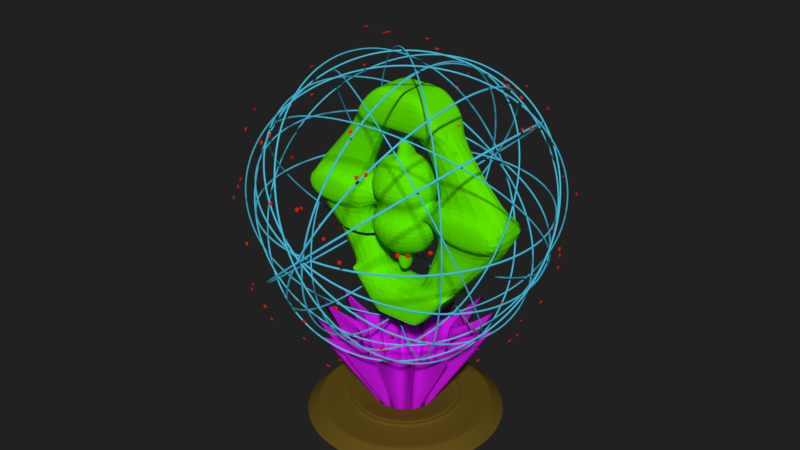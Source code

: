 # Source: 3d-Hologramm_blender.blend  (saved by Blender 2.91.10; exported with 4.5.12 LTS)
import bpy
from mathutils import Matrix  # noqa: F401  (used for matrix-valued properties, if any)

bpy.ops.wm.read_factory_settings(use_empty=True)
scene = bpy.context.scene
scene.name = 'Scene'

# ---- collections
col_collection_1 = bpy.data.collections.new('Collection 1'); scene.collection.children.link(col_collection_1)

# ---- materials (node trees are filled in below, after node groups)
mat_drohn_1 = bpy.data.materials.new('Drohn_1')
mat_drohn_1.alpha_threshold = 0.0
mat_drohn_1.use_transparent_shadow = False
mat_drohn_1.diffuse_color = (0.1195, 0.07619, 0.01033, 1.0)
mat_drohn_1.roughness = 0.5
mat_material_011 = bpy.data.materials.new('Material.011')
mat_material_011.alpha_threshold = 0.0
mat_material_011.use_transparent_shadow = False
mat_material_011.diffuse_color = (0.6454, 0.01005, 0.8, 1.0)
mat_material_011.roughness = 0.5
mat_material_011.specular_intensity = 1.0
mat_material_014 = bpy.data.materials.new('Material.014')
mat_material_014.alpha_threshold = 0.0
mat_material_014.use_transparent_shadow = False
mat_material_014.diffuse_color = (0.07297, 0.5678, 0.8, 1.0)
mat_material_014.roughness = 0.5
mat_red = bpy.data.materials.new('Red')
mat_red.alpha_threshold = 0.0
mat_red.use_transparent_shadow = False
mat_red.diffuse_color = (0.8, 0.01844, 0.0, 1.0)
mat_red.specular_color = (1.0, 0.01484, 0.0)
mat_red.roughness = 0.5
mat_material_001 = bpy.data.materials.new('Material.001')
mat_material_001.alpha_threshold = 0.0
mat_material_001.use_transparent_shadow = False
mat_material_001.diffuse_color = (0.1154, 0.8, 0.0, 1.0)
mat_material_001.roughness = 0.5
mat_material_002 = bpy.data.materials.new('Material.002')
mat_material_002.alpha_threshold = 0.0
mat_material_002.use_transparent_shadow = False
mat_material_002.diffuse_color = (0.6739, 0.8, 0.3894, 1.0)
mat_material_002.roughness = 0.5

# ---- material node trees

# ---- world
world_world = bpy.data.worlds.new('World'); scene.world = world_world
world_world.color = (0.01549, 0.01549, 0.01549)
world_world.use_sun_shadow = False
world_world.sun_shadow_jitter_overblur = 0.0
world_world.cycles.sampling_method = 'MANUAL'

# ---- meshes
me_circle_024 = bpy.data.meshes.new('Circle.024')
me_circle_024.from_pydata([(-4.723e-08, 8.407, 0.02541), (-2.176, 8.121, 0.02541), (-4.203, 7.281, 0.02541), (-5.945, 5.945, 0.02541), (-7.281, 4.203, 0.02541), (-8.121, 2.176, 0.02541), (-8.407, 1.542e-06, 0.02541), (-8.121, -2.176, 0.02541), (-7.281, -4.203, 0.02541), (-5.945, -5.945, 0.02541), (-4.203, -7.281, 0.02541), (-2.176, -8.121, 0.02541), (-3.321e-06, -8.407, 0.02541), (2.176, -8.121, 0.02541), (4.203, -7.281, 0.02541), (5.945, -5.945, 0.02541), (7.281, -4.203, 0.02541), (8.121, -2.176, 0.02541), (8.407, -3.002e-06, 0.02541), (8.121, 2.176, 0.02541), (7.281, 4.203, 0.02541), (5.945, 5.945, 0.02541), (4.203, 7.281, 0.02541), (2.176, 8.121, 0.02541), (-1.403e-07, 7.317, 0.9622), (-1.894, 7.067, 0.9622), (-3.658, 6.336, 0.9622), (-5.174, 5.174, 0.9622), (-6.336, 3.658, 0.9622), (-7.067, 1.894, 0.9622), (-7.317, 1.29e-06, 0.9622), (-7.067, -1.894, 0.9622), (-6.336, -3.658, 0.9622), (-5.174, -5.174, 0.9622), (-3.658, -6.336, 0.9622), (-1.894, -7.067, 0.9622), (-2.99e-06, -7.317, 0.9622), (1.894, -7.067, 0.9622), (3.658, -6.336, 0.9622), (5.174, -5.174, 0.9622), (6.336, -3.658, 0.9622), (7.067, -1.894, 0.9622), (7.317, -2.664e-06, 0.9622), (7.067, 1.894, 0.9622), (6.336, 3.658, 0.9622), (5.174, 5.174, 0.9622), (3.658, 6.336, 0.9622), (1.894, 7.067, 0.9622), (-1.334e-07, 4.199, 0.9622), (-1.087, 4.056, 0.9622), (-2.099, 3.636, 0.9622), (-2.969, 2.969, 0.9622), (-3.636, 2.099, 0.9622), (-4.056, 1.087, 0.9622), (-4.199, 7.15e-07, 0.9622), (-4.056, -1.087, 0.9622), (-3.636, -2.099, 0.9622), (-2.969, -2.969, 0.9622), (-2.099, -3.636, 0.9622), (-1.087, -4.056, 0.9622), (-1.769e-06, -4.199, 0.9622), (1.087, -4.056, 0.9622), (2.099, -3.636, 0.9622), (2.969, -2.969, 0.9622), (3.636, -2.099, 0.9622), (4.056, -1.087, 0.9622), (4.199, -1.554e-06, 0.9622), (4.056, 1.087, 0.9622), (3.636, 2.099, 0.9622), (2.969, 2.969, 0.9622), (2.099, 3.636, 0.9622), (1.087, 4.056, 0.9622), (-9.691e-08, 4.854, 1.5), (-1.256, 4.689, 1.5), (-2.427, 4.204, 1.5), (-3.432, 3.432, 1.5), (-4.204, 2.427, 1.5), (-4.689, 1.256, 1.5), (-4.854, 8.358e-07, 1.5), (-4.689, -1.256, 1.5), (-4.204, -2.427, 1.5), (-3.432, -3.432, 1.5), (-2.427, -4.204, 1.5), (-1.256, -4.689, 1.5), (-1.987e-06, -4.854, 1.5), (1.256, -4.689, 1.5), (2.427, -4.204, 1.5), (3.432, -3.432, 1.5), (4.204, -2.427, 1.5), (4.689, -1.256, 1.5), (4.854, -1.787e-06, 1.5), (4.689, 1.256, 1.5), (4.204, 2.427, 1.5), (3.432, 3.432, 1.5), (2.427, 4.204, 1.5), (1.256, 4.689, 1.5), (-1.457e-07, 4.283, 1.5), (-1.108, 4.137, 1.5), (-2.141, 3.709, 1.5), (-3.028, 3.028, 1.5), (-3.709, 2.141, 1.5), (-4.137, 1.108, 1.5), (-4.283, 7.141e-07, 1.5), (-4.137, -1.108, 1.5), (-3.709, -2.141, 1.5), (-3.028, -3.028, 1.5), (-2.141, -3.709, 1.5), (-1.108, -4.137, 1.5), (-1.813e-06, -4.283, 1.5), (1.108, -4.137, 1.5), (2.141, -3.709, 1.5), (3.028, -3.028, 1.5), (3.709, -2.141, 1.5), (4.137, -1.108, 1.5), (4.283, -1.6e-06, 1.5), (4.137, 1.108, 1.5), (3.709, 2.141, 1.5), (3.028, 3.028, 1.5), (2.141, 3.709, 1.5), (1.108, 4.137, 1.5), (-2.177e-07, 2.634, 1.01), (-0.6818, 2.545, 1.01), (-1.317, 2.281, 1.01), (-1.863, 1.863, 1.01), (-2.281, 1.317, 1.01), (-2.545, 0.6818, 1.01), (-2.634, 3.322e-07, 1.01), (-2.545, -0.6818, 1.01), (-2.281, -1.317, 1.01), (-1.863, -1.863, 1.01), (-1.317, -2.281, 1.01), (-0.6818, -2.545, 1.01), (-1.244e-06, -2.634, 1.01), (0.6818, -2.545, 1.01), (1.317, -2.281, 1.01), (1.863, -1.863, 1.01), (2.281, -1.317, 1.01), (2.545, -0.6818, 1.01), (2.634, -1.091e-06, 1.01), (2.545, 0.6818, 1.01), (2.281, 1.317, 1.01), (1.863, 1.863, 1.01), (1.317, 2.281, 1.01), (0.6818, 2.545, 1.01), (2.384e-07, 2.384e-07, 1.01), (-3.745, 6.487, 0.8124), (-5.297, 5.297, 0.8124), (7.236, -1.939, 0.8124), (7.491, -2.718e-06, 0.8124), (-3.745, -6.487, 0.8124), (-1.939, -7.236, 0.8124), (-6.487, 3.745, 0.8124), (7.236, 1.939, 0.8124), (-3.043e-06, -7.491, 0.8124), (-7.236, 1.939, 0.8124), (6.487, 3.745, 0.8124), (1.939, -7.236, 0.8124), (-7.491, 1.33e-06, 0.8124), (5.297, 5.297, 0.8124), (3.745, -6.487, 0.8124), (-7.236, -1.939, 0.8124), (3.745, 6.487, 0.8124), (5.297, -5.297, 0.8124), (-6.487, -3.745, 0.8124), (1.939, 7.236, 0.8124), (-1.254e-07, 7.491, 0.8124), (-1.939, 7.236, 0.8124), (6.487, -3.745, 0.8124), (-5.297, -5.297, 0.8124), (-1.397e-07, 7.032, 0.9622), (-1.82, 6.793, 0.9622), (4.973, -4.973, 0.9622), (6.09, -3.516, 0.9622), (-6.09, -3.516, 0.9622), (-4.973, -4.973, 0.9622), (1.82, 6.793, 0.9622), (-3.516, 6.09, 0.9622), (6.793, -1.82, 0.9622), (-3.516, -6.09, 0.9622), (-4.973, 4.973, 0.9622), (7.032, -2.563e-06, 0.9622), (-1.82, -6.793, 0.9622), (-6.09, 3.516, 0.9622), (6.793, 1.82, 0.9622), (-2.878e-06, -7.032, 0.9622), (-6.793, 1.82, 0.9622), (6.09, 3.516, 0.9622), (1.82, -6.793, 0.9622), (-7.032, 1.238e-06, 0.9622), (4.973, 4.973, 0.9622), (3.516, -6.09, 0.9622), (-6.793, -1.82, 0.9622), (3.516, 6.09, 0.9622), (-0.2249, -0.03965, 4.955), (-11.13, 0.2428, 10.89), (-0.2229, 0.04943, 4.955), (-10.19, 4.482, 10.89), (-0.187, 0.131, 4.955), (-7.696, 8.04, 10.89), (-0.1227, 0.1926, 4.955), (-4.034, 10.37, 10.89), (-0.03965, 0.2249, 4.955), (0.2428, 11.13, 10.89), (0.04942, 0.2229, 4.955), (4.482, 10.19, 10.89), (0.131, 0.1871, 4.955), (8.04, 7.696, 10.89), (0.1926, 0.1227, 4.955), (10.37, 4.034, 10.89), (0.2249, 0.03966, 4.955), (11.13, -0.2428, 10.89), (0.2229, -0.04942, 4.955), (10.19, -4.482, 10.89), (0.187, -0.131, 4.955), (7.696, -8.04, 10.89), (0.1227, -0.1926, 4.955), (4.034, -10.37, 10.89), (0.03965, -0.2249, 4.955), (-0.2428, -11.13, 10.89), (-0.04942, -0.2229, 4.955), (-4.482, -10.19, 10.89), (-0.131, -0.187, 4.955), (-8.04, -7.696, 10.89), (-0.1926, -0.1227, 4.955), (-10.37, -4.034, 10.89), (-2.676, -0.4719, 1.365), (-2.717, 0.05928, 1.365), (-2.653, 0.5881, 1.365), (-2.487, 1.094, 1.365), (-2.226, 1.559, 1.365), (-1.879, 1.963, 1.365), (-1.46, 2.292, 1.365), (-0.9849, 2.533, 1.365), (-0.4719, 2.676, 1.365), (0.05928, 2.717, 1.365), (0.5881, 2.653, 1.365), (1.094, 2.487, 1.365), (1.559, 2.226, 1.365), (1.963, 1.879, 1.365), (2.292, 1.46, 1.365), (2.533, 0.9849, 1.365), (2.676, 0.4719, 1.365), (2.717, -0.05928, 1.365), (2.653, -0.5881, 1.365), (2.487, -1.094, 1.365), (2.226, -1.559, 1.365), (1.879, -1.963, 1.365), (1.46, -2.292, 1.365), (0.9849, -2.533, 1.365), (0.4719, -2.676, 1.365), (-0.05928, -2.717, 1.365), (-0.5881, -2.653, 1.365), (-1.094, -2.487, 1.365), (-1.559, -2.226, 1.365), (-1.963, -1.879, 1.365), (-2.292, -1.46, 1.365), (-2.533, -0.9849, 1.365)], [], [(145, 146, 27, 26), (147, 148, 42, 41), (149, 150, 35, 34), (146, 151, 28, 27), (148, 152, 43, 42), (150, 153, 36, 35), (151, 154, 29, 28), (152, 155, 44, 43), (153, 156, 37, 36), (154, 157, 30, 29), (155, 158, 45, 44), (156, 159, 38, 37), (157, 160, 31, 30), (158, 161, 46, 45), (159, 162, 39, 38), (160, 163, 32, 31), (161, 164, 47, 46), (165, 166, 25, 24), (162, 167, 40, 39), (163, 168, 33, 32), (164, 165, 24, 47), (166, 145, 26, 25), (167, 147, 41, 40), (168, 149, 34, 33), (169, 170, 49, 48), (171, 172, 64, 63), (173, 174, 57, 56), (175, 169, 48, 71), (170, 176, 50, 49), (172, 177, 65, 64), (174, 178, 58, 57), (176, 179, 51, 50), (177, 180, 66, 65), (178, 181, 59, 58), (179, 182, 52, 51), (180, 183, 67, 66), (181, 184, 60, 59), (182, 185, 53, 52), (183, 186, 68, 67), (184, 187, 61, 60), (185, 188, 54, 53), (186, 189, 69, 68), (187, 190, 62, 61), (188, 191, 55, 54), (189, 192, 70, 69), (190, 171, 63, 62), (191, 173, 56, 55), (192, 175, 71, 70), (52, 53, 77, 76), (67, 68, 92, 91), (60, 61, 85, 84), (53, 54, 78, 77), (68, 69, 93, 92), (61, 62, 86, 85), (54, 55, 79, 78), (69, 70, 94, 93), (62, 63, 87, 86), (55, 56, 80, 79), (70, 71, 95, 94), (48, 49, 73, 72), (63, 64, 88, 87), (56, 57, 81, 80), (71, 48, 72, 95), (49, 50, 74, 73), (64, 65, 89, 88), (57, 58, 82, 81), (50, 51, 75, 74), (65, 66, 90, 89), (58, 59, 83, 82), (51, 52, 76, 75), (66, 67, 91, 90), (59, 60, 84, 83), (87, 88, 112, 111), (80, 81, 105, 104), (95, 72, 96, 119), (73, 74, 98, 97), (88, 89, 113, 112), (81, 82, 106, 105), (74, 75, 99, 98), (89, 90, 114, 113), (82, 83, 107, 106), (75, 76, 100, 99), (90, 91, 115, 114), (83, 84, 108, 107), (76, 77, 101, 100), (91, 92, 116, 115), (84, 85, 109, 108), (77, 78, 102, 101), (92, 93, 117, 116), (85, 86, 110, 109), (78, 79, 103, 102), (93, 94, 118, 117), (86, 87, 111, 110), (79, 80, 104, 103), (94, 95, 119, 118), (72, 73, 97, 96), (100, 101, 125, 124), (115, 116, 140, 139), (108, 109, 133, 132), (101, 102, 126, 125), (116, 117, 141, 140), (109, 110, 134, 133), (102, 103, 127, 126), (117, 118, 142, 141), (110, 111, 135, 134), (103, 104, 128, 127), (118, 119, 143, 142), (96, 97, 121, 120), (111, 112, 136, 135), (104, 105, 129, 128), (119, 96, 120, 143), (97, 98, 122, 121), (112, 113, 137, 136), (105, 106, 130, 129), (98, 99, 123, 122), (113, 114, 138, 137), (106, 107, 131, 130), (99, 100, 124, 123), (114, 115, 139, 138), (107, 108, 132, 131), (123, 124, 144), (138, 139, 144), (131, 132, 144), (124, 125, 144), (139, 140, 144), (132, 133, 144), (125, 126, 144), (140, 141, 144), (133, 134, 144), (126, 127, 144), (141, 142, 144), (134, 135, 144), (127, 128, 144), (142, 143, 144), (120, 121, 144), (135, 136, 144), (128, 129, 144), (143, 120, 144), (121, 122, 144), (136, 137, 144), (129, 130, 144), (122, 123, 144), (137, 138, 144), (130, 131, 144), (46, 47, 175, 192), (31, 32, 173, 191), (38, 39, 171, 190), (45, 46, 192, 189), (30, 31, 191, 188), (37, 38, 190, 187), (44, 45, 189, 186), (29, 30, 188, 185), (36, 37, 187, 184), (43, 44, 186, 183), (28, 29, 185, 182), (35, 36, 184, 181), (42, 43, 183, 180), (27, 28, 182, 179), (34, 35, 181, 178), (41, 42, 180, 177), (26, 27, 179, 176), (33, 34, 178, 174), (40, 41, 177, 172), (25, 26, 176, 170), (47, 24, 169, 175), (32, 33, 174, 173), (39, 40, 172, 171), (24, 25, 170, 169), (9, 10, 149, 168), (16, 17, 147, 167), (1, 2, 145, 166), (23, 0, 165, 164), (8, 9, 168, 163), (15, 16, 167, 162), (0, 1, 166, 165), (22, 23, 164, 161), (7, 8, 163, 160), (14, 15, 162, 159), (21, 22, 161, 158), (6, 7, 160, 157), (13, 14, 159, 156), (20, 21, 158, 155), (5, 6, 157, 154), (12, 13, 156, 153), (19, 20, 155, 152), (4, 5, 154, 151), (11, 12, 153, 150), (18, 19, 152, 148), (3, 4, 151, 146), (10, 11, 150, 149), (17, 18, 148, 147), (2, 3, 146, 145), (214, 246, 245, 213), (201, 233, 232, 200), (214, 215, 247, 246), (201, 202, 234, 233), (216, 248, 247, 215), (203, 235, 234, 202), (216, 217, 249, 248), (203, 204, 236, 235), (217, 218, 250, 249), (204, 205, 237, 236), (218, 219, 251, 250), (205, 206, 238, 237), (219, 220, 252, 251), (206, 207, 239, 238), (193, 194, 226, 225), (220, 221, 253, 252), (207, 208, 240, 239), (194, 195, 227, 226), (221, 222, 254, 253), (208, 209, 241, 240), (195, 196, 228, 227), (222, 223, 255, 254), (209, 210, 242, 241), (196, 197, 229, 228), (223, 224, 256, 255), (210, 211, 243, 242), (197, 198, 230, 229), (224, 193, 225, 256), (211, 212, 244, 243), (198, 199, 231, 230), (212, 213, 245, 244), (199, 200, 232, 231)])
me_circle_024.polygons.foreach_set('use_smooth', [True] * 224)
me_circle_024.polygons.foreach_set('material_index', [0, 0, 0, 0, 0, 0, 0, 0, 0, 0, 0, 0, 0, 0, 0, 0, 0, 0, 0, 0, 0, 0, 0, 0, 0, 0, 0, 0, 0, 0, 0, 0, 0, 0, 0, 0, 0, 0, 0, 0, 0, 0, 0, 0, 0, 0, 0, 0, 0, 0, 0, 0, 0, 0, 0, 0, 0, 0, 0, 0, 0, 0, 0, 0, 0, 0, 0, 0, 0, 0, 0, 0, 0, 0, 0, 0, 0, 0, 0, 0, 0, 0, 0, 0, 0, 0, 0, 0, 0, 0, 0, 0, 0, 0, 0, 0, 0, 0, 0, 0, 0, 0, 0, 0, 0, 0, 0, 0, 0, 0, 0, 0, 0, 0, 0, 0, 0, 0, 0, 0, 0, 0, 0, 0, 0, 0, 0, 0, 0, 0, 0, 0, 0, 0, 0, 0, 0, 0, 0, 0, 0, 0, 0, 0, 0, 0, 0, 0, 0, 0, 0, 0, 0, 0, 0, 0, 0, 0, 0, 0, 0, 0, 0, 0, 0, 0, 0, 0, 0, 0, 0, 0, 0, 0, 0, 0, 0, 0, 0, 0, 0, 0, 0, 0, 0, 0, 0, 0, 0, 0, 0, 0, 1, 1, 1, 1, 1, 1, 1, 1, 1, 1, 1, 1, 1, 1, 1, 1, 1, 1, 1, 1, 1, 1, 1, 1, 1, 1, 1, 1, 1, 1, 1, 1])
_k = set([(24, 25), (24, 47), (25, 26), (26, 27), (27, 28), (28, 29), (29, 30), (30, 31), (31, 32), (32, 33), (33, 34), (34, 35), (35, 36), (36, 37), (37, 38), (38, 39), (39, 40), (40, 41), (41, 42), (42, 43), (43, 44), (44, 45), (45, 46), (46, 47), (48, 49), (48, 71), (49, 50), (50, 51), (51, 52), (52, 53), (53, 54), (54, 55), (55, 56), (56, 57), (57, 58), (58, 59), (59, 60), (60, 61), (61, 62), (62, 63), (63, 64), (64, 65), (65, 66), (66, 67), (67, 68), (68, 69), (69, 70), (70, 71), (72, 73), (72, 95), (73, 74), (74, 75), (75, 76), (76, 77), (77, 78), (78, 79), (79, 80), (80, 81), (81, 82), (82, 83), (83, 84), (84, 85), (85, 86), (86, 87), (87, 88), (88, 89), (89, 90), (90, 91), (91, 92), (92, 93), (93, 94), (94, 95), (96, 97), (96, 119), (97, 98), (98, 99), (99, 100), (100, 101), (101, 102), (102, 103), (103, 104), (104, 105), (105, 106), (106, 107), (107, 108), (108, 109), (109, 110), (110, 111), (111, 112), (112, 113), (113, 114), (114, 115), (115, 116), (116, 117), (117, 118), (118, 119)])
me_circle_024.attributes.new('sharp_edge', 'BOOLEAN', 'EDGE').data.foreach_set('value', [ (min(e.vertices), max(e.vertices)) in _k for e in me_circle_024.edges])
_ca = me_circle_024.color_attributes.new('Col', 'BYTE_COLOR', 'CORNER')
_ca.data.foreach_set('color', [1.0, 1.0, 1.0, 1.0, 1.0, 1.0, 1.0, 1.0, 1.0, 1.0, 1.0, 1.0, 1.0, 1.0, 1.0, 1.0, 1.0, 1.0, 1.0, 1.0, 1.0, 1.0, 1.0, 1.0, 1.0, 1.0, 1.0, 1.0, 1.0, 1.0, 1.0, 1.0, 1.0, 1.0, 1.0, 1.0, 1.0, 1.0, 1.0, 1.0, 1.0, 1.0, 1.0, 1.0, 1.0, 1.0, 1.0, 1.0, 1.0, 1.0, 1.0, 1.0, 1.0, 1.0, 1.0, 1.0, 1.0, 1.0, 1.0, 1.0, 1.0, 1.0, 1.0, 1.0, 1.0, 1.0, 1.0, 1.0, 1.0, 1.0, 1.0, 1.0, 1.0, 1.0, 1.0, 1.0, 1.0, 1.0, 1.0, 1.0, 1.0, 1.0, 1.0, 1.0, 1.0, 1.0, 1.0, 1.0, 1.0, 1.0, 1.0, 1.0, 1.0, 1.0, 1.0, 1.0, 1.0, 1.0, 1.0, 1.0, 1.0, 1.0, 1.0, 1.0, 1.0, 1.0, 1.0, 1.0, 1.0, 1.0, 1.0, 1.0, 1.0, 1.0, 1.0, 1.0, 1.0, 1.0, 1.0, 1.0, 1.0, 1.0, 1.0, 1.0, 1.0, 1.0, 1.0, 1.0, 1.0, 1.0, 1.0, 1.0, 1.0, 1.0, 1.0, 1.0, 1.0, 1.0, 1.0, 1.0, 1.0, 1.0, 1.0, 1.0, 1.0, 1.0, 1.0, 1.0, 1.0, 1.0, 1.0, 1.0, 1.0, 1.0, 1.0, 1.0, 1.0, 1.0, 1.0, 1.0, 1.0, 1.0, 1.0, 1.0, 1.0, 1.0, 1.0, 1.0, 1.0, 1.0, 1.0, 1.0, 1.0, 1.0, 1.0, 1.0, 1.0, 1.0, 1.0, 1.0, 1.0, 1.0, 1.0, 1.0, 1.0, 1.0, 1.0, 1.0, 1.0, 1.0, 1.0, 1.0, 1.0, 1.0, 1.0, 1.0, 1.0, 1.0, 1.0, 1.0, 1.0, 1.0, 1.0, 1.0, 1.0, 1.0, 1.0, 1.0, 1.0, 1.0, 1.0, 1.0, 1.0, 1.0, 1.0, 1.0, 1.0, 1.0, 1.0, 1.0, 1.0, 1.0, 1.0, 1.0, 1.0, 1.0, 1.0, 1.0, 1.0, 1.0, 1.0, 1.0, 1.0, 1.0, 1.0, 1.0, 1.0, 1.0, 1.0, 1.0, 1.0, 1.0, 1.0, 1.0, 1.0, 1.0, 1.0, 1.0, 1.0, 1.0, 1.0, 1.0, 1.0, 1.0, 1.0, 1.0, 1.0, 1.0, 1.0, 1.0, 1.0, 1.0, 1.0, 1.0, 1.0, 1.0, 1.0, 1.0, 1.0, 1.0, 1.0, 1.0, 1.0, 1.0, 1.0, 1.0, 1.0, 1.0, 1.0, 1.0, 1.0, 1.0, 1.0, 1.0, 1.0, 1.0, 1.0, 1.0, 1.0, 1.0, 1.0, 1.0, 1.0, 1.0, 1.0, 1.0, 1.0, 1.0, 1.0, 1.0, 1.0, 1.0, 1.0, 1.0, 1.0, 1.0, 1.0, 1.0, 1.0, 1.0, 1.0, 1.0, 1.0, 1.0, 1.0, 1.0, 1.0, 1.0, 1.0, 1.0, 1.0, 1.0, 1.0, 1.0, 1.0, 1.0, 1.0, 1.0, 1.0, 1.0, 1.0, 1.0, 1.0, 1.0, 1.0, 1.0, 1.0, 1.0, 1.0, 1.0, 1.0, 1.0, 1.0, 1.0, 1.0, 1.0, 1.0, 1.0, 1.0, 1.0, 1.0, 1.0, 1.0, 1.0, 1.0, 1.0, 1.0, 1.0, 1.0, 1.0, 1.0, 1.0, 1.0, 1.0, 1.0, 1.0, 1.0, 1.0, 1.0, 1.0, 1.0, 1.0, 1.0, 1.0, 1.0, 1.0, 1.0, 1.0, 1.0, 1.0, 1.0, 1.0, 1.0, 1.0, 1.0, 1.0, 1.0, 1.0, 1.0, 1.0, 1.0, 1.0, 1.0, 1.0, 1.0, 1.0, 1.0, 1.0, 1.0, 1.0, 1.0, 1.0, 1.0, 1.0, 1.0, 1.0, 1.0, 1.0, 1.0, 1.0, 1.0, 1.0, 1.0, 1.0, 1.0, 1.0, 1.0, 1.0, 1.0, 1.0, 1.0, 1.0, 1.0, 1.0, 1.0, 1.0, 1.0, 1.0, 1.0, 1.0, 1.0, 1.0, 1.0, 1.0, 1.0, 1.0, 1.0, 1.0, 1.0, 1.0, 1.0, 1.0, 1.0, 1.0, 1.0, 1.0, 1.0, 1.0, 1.0, 1.0, 1.0, 1.0, 1.0, 1.0, 1.0, 1.0, 1.0, 1.0, 1.0, 1.0, 1.0, 1.0, 1.0, 1.0, 1.0, 1.0, 1.0, 1.0, 1.0, 1.0, 1.0, 1.0, 1.0, 1.0, 1.0, 1.0, 1.0, 1.0, 1.0, 1.0, 1.0, 1.0, 1.0, 1.0, 1.0, 1.0, 1.0, 1.0, 1.0, 1.0, 1.0, 1.0, 1.0, 1.0, 1.0, 1.0, 1.0, 1.0, 1.0, 1.0, 1.0, 1.0, 1.0, 1.0, 1.0, 1.0, 1.0, 1.0, 1.0, 1.0, 1.0, 1.0, 1.0, 1.0, 1.0, 1.0, 1.0, 1.0, 1.0, 1.0, 1.0, 1.0, 1.0, 1.0, 1.0, 1.0, 1.0, 1.0, 1.0, 1.0, 1.0, 1.0, 1.0, 1.0, 1.0, 1.0, 1.0, 1.0, 1.0, 1.0, 1.0, 1.0, 1.0, 1.0, 1.0, 1.0, 1.0, 1.0, 1.0, 1.0, 1.0, 1.0, 1.0, 1.0, 1.0, 1.0, 1.0, 1.0, 1.0, 1.0, 1.0, 1.0, 1.0, 1.0, 1.0, 1.0, 1.0, 1.0, 1.0, 1.0, 1.0, 1.0, 1.0, 1.0, 1.0, 1.0, 1.0, 1.0, 1.0, 1.0, 1.0, 1.0, 1.0, 1.0, 1.0, 1.0, 1.0, 1.0, 1.0, 1.0, 1.0, 1.0, 1.0, 1.0, 1.0, 1.0, 1.0, 1.0, 1.0, 1.0, 1.0, 1.0, 1.0, 1.0, 1.0, 1.0, 1.0, 1.0, 1.0, 1.0, 1.0, 1.0, 1.0, 1.0, 1.0, 1.0, 1.0, 1.0, 1.0, 1.0, 1.0, 1.0, 1.0, 1.0, 1.0, 1.0, 1.0, 1.0, 1.0, 1.0, 1.0, 1.0, 1.0, 1.0, 1.0, 1.0, 1.0, 1.0, 1.0, 1.0, 1.0, 1.0, 1.0, 1.0, 1.0, 1.0, 1.0, 1.0, 1.0, 1.0, 1.0, 1.0, 1.0, 1.0, 1.0, 1.0, 1.0, 1.0, 1.0, 1.0, 1.0, 1.0, 1.0, 1.0, 1.0, 1.0, 1.0, 1.0, 1.0, 1.0, 1.0, 1.0, 1.0, 1.0, 1.0, 1.0, 1.0, 1.0, 1.0, 1.0, 1.0, 1.0, 1.0, 1.0, 1.0, 1.0, 1.0, 1.0, 1.0, 1.0, 1.0, 1.0, 1.0, 1.0, 1.0, 1.0, 1.0, 1.0, 1.0, 1.0, 1.0, 1.0, 1.0, 1.0, 1.0, 1.0, 1.0, 1.0, 1.0, 1.0, 1.0, 1.0, 1.0, 1.0, 1.0, 1.0, 1.0, 1.0, 1.0, 1.0, 1.0, 1.0, 1.0, 1.0, 1.0, 1.0, 1.0, 1.0, 1.0, 1.0, 1.0, 1.0, 1.0, 1.0, 1.0, 1.0, 1.0, 1.0, 1.0, 1.0, 1.0, 1.0, 1.0, 1.0, 1.0, 1.0, 1.0, 1.0, 1.0, 1.0, 1.0, 1.0, 1.0, 1.0, 1.0, 1.0, 1.0, 1.0, 1.0, 1.0, 1.0, 1.0, 1.0, 1.0, 1.0, 1.0, 1.0, 1.0, 1.0, 1.0, 1.0, 1.0, 1.0, 1.0, 1.0, 1.0, 1.0, 1.0, 1.0, 1.0, 1.0, 1.0, 1.0, 1.0, 1.0, 1.0, 1.0, 1.0, 1.0, 1.0, 1.0, 1.0, 1.0, 1.0, 1.0, 1.0, 1.0, 1.0, 1.0, 1.0, 1.0, 1.0, 1.0, 1.0, 1.0, 1.0, 1.0, 1.0, 1.0, 1.0, 1.0, 1.0, 1.0, 1.0, 1.0, 1.0, 1.0, 1.0, 1.0, 1.0, 1.0, 1.0, 1.0, 1.0, 1.0, 1.0, 1.0, 1.0, 1.0, 1.0, 1.0, 1.0, 1.0, 1.0, 1.0, 1.0, 1.0, 1.0, 1.0, 1.0, 1.0, 1.0, 1.0, 1.0, 1.0, 1.0, 1.0, 1.0, 1.0, 1.0, 1.0, 1.0, 1.0, 1.0, 1.0, 1.0, 1.0, 1.0, 1.0, 1.0, 1.0, 1.0, 1.0, 1.0, 1.0, 1.0, 1.0, 1.0, 1.0, 1.0, 1.0, 1.0, 1.0, 1.0, 1.0, 1.0, 1.0, 1.0, 1.0, 1.0, 1.0, 1.0, 1.0, 1.0, 1.0, 1.0, 1.0, 1.0, 1.0, 1.0, 1.0, 1.0, 1.0, 1.0, 1.0, 1.0, 1.0, 1.0, 1.0, 1.0, 1.0, 1.0, 1.0, 1.0, 1.0, 1.0, 1.0, 1.0, 1.0, 1.0, 1.0, 1.0, 1.0, 1.0, 1.0, 1.0, 1.0, 1.0, 1.0, 1.0, 1.0, 1.0, 1.0, 1.0, 1.0, 1.0, 1.0, 1.0, 1.0, 1.0, 1.0, 1.0, 1.0, 1.0, 1.0, 1.0, 1.0, 1.0, 1.0, 1.0, 1.0, 1.0, 1.0, 1.0, 1.0, 1.0, 1.0, 1.0, 1.0, 1.0, 1.0, 1.0, 1.0, 1.0, 1.0, 1.0, 1.0, 1.0, 1.0, 1.0, 1.0, 1.0, 1.0, 1.0, 1.0, 1.0, 1.0, 1.0, 1.0, 1.0, 1.0, 1.0, 1.0, 1.0, 1.0, 1.0, 1.0, 1.0, 1.0, 1.0, 1.0, 1.0, 1.0, 1.0, 1.0, 1.0, 1.0, 1.0, 1.0, 1.0, 1.0, 1.0, 1.0, 1.0, 1.0, 1.0, 1.0, 1.0, 1.0, 1.0, 1.0, 1.0, 1.0, 1.0, 1.0, 1.0, 1.0, 1.0, 1.0, 1.0, 1.0, 1.0, 1.0, 1.0, 1.0, 1.0, 1.0, 1.0, 1.0, 1.0, 1.0, 1.0, 1.0, 1.0, 1.0, 1.0, 1.0, 1.0, 1.0, 1.0, 1.0, 1.0, 1.0, 1.0, 1.0, 1.0, 1.0, 1.0, 1.0, 1.0, 1.0, 1.0, 1.0, 1.0, 1.0, 1.0, 1.0, 1.0, 1.0, 1.0, 1.0, 1.0, 1.0, 1.0, 1.0, 1.0, 1.0, 1.0, 1.0, 1.0, 1.0, 1.0, 1.0, 1.0, 1.0, 1.0, 1.0, 1.0, 1.0, 1.0, 1.0, 1.0, 1.0, 1.0, 1.0, 1.0, 1.0, 1.0, 1.0, 1.0, 1.0, 1.0, 1.0, 1.0, 1.0, 1.0, 1.0, 1.0, 1.0, 1.0, 1.0, 1.0, 1.0, 1.0, 1.0, 1.0, 1.0, 1.0, 1.0, 1.0, 1.0, 1.0, 1.0, 1.0, 1.0, 1.0, 1.0, 1.0, 1.0, 1.0, 1.0, 1.0, 1.0, 1.0, 1.0, 1.0, 1.0, 1.0, 1.0, 1.0, 1.0, 1.0, 1.0, 1.0, 1.0, 1.0, 1.0, 1.0, 1.0, 1.0, 1.0, 1.0, 1.0, 1.0, 1.0, 1.0, 1.0, 1.0, 1.0, 1.0, 1.0, 1.0, 1.0, 1.0, 1.0, 1.0, 1.0, 1.0, 1.0, 1.0, 1.0, 1.0, 1.0, 1.0, 1.0, 1.0, 1.0, 1.0, 1.0, 1.0, 1.0, 1.0, 1.0, 1.0, 1.0, 1.0, 1.0, 1.0, 1.0, 1.0, 1.0, 1.0, 1.0, 1.0, 1.0, 1.0, 1.0, 1.0, 1.0, 1.0, 1.0, 1.0, 1.0, 1.0, 1.0, 1.0, 1.0, 1.0, 1.0, 1.0, 1.0, 1.0, 1.0, 1.0, 1.0, 1.0, 1.0, 1.0, 1.0, 1.0, 1.0, 1.0, 1.0, 1.0, 1.0, 1.0, 1.0, 1.0, 1.0, 1.0, 1.0, 1.0, 1.0, 1.0, 1.0, 1.0, 1.0, 1.0, 1.0, 1.0, 1.0, 1.0, 1.0, 1.0, 1.0, 1.0, 1.0, 1.0, 1.0, 1.0, 1.0, 1.0, 1.0, 1.0, 1.0, 1.0, 1.0, 1.0, 1.0, 1.0, 1.0, 1.0, 1.0, 1.0, 1.0, 1.0, 1.0, 1.0, 1.0, 1.0, 1.0, 1.0, 1.0, 1.0, 1.0, 1.0, 1.0, 1.0, 1.0, 1.0, 1.0, 1.0, 1.0, 1.0, 1.0, 1.0, 1.0, 1.0, 1.0, 1.0, 1.0, 1.0, 1.0, 1.0, 1.0, 1.0, 1.0, 1.0, 1.0, 1.0, 1.0, 1.0, 1.0, 1.0, 1.0, 1.0, 1.0, 1.0, 1.0, 1.0, 1.0, 1.0, 1.0, 1.0, 1.0, 1.0, 1.0, 1.0, 1.0, 1.0, 1.0, 1.0, 1.0, 1.0, 1.0, 1.0, 1.0, 1.0, 1.0, 1.0, 1.0, 1.0, 1.0, 1.0, 1.0, 1.0, 1.0, 1.0, 1.0, 1.0, 1.0, 1.0, 1.0, 1.0, 1.0, 1.0, 1.0, 1.0, 1.0, 1.0, 1.0, 1.0, 1.0, 1.0, 1.0, 1.0, 1.0, 1.0, 1.0, 1.0, 1.0, 1.0, 1.0, 1.0, 1.0, 1.0, 1.0, 1.0, 1.0, 1.0, 1.0, 1.0, 1.0, 1.0, 1.0, 1.0, 1.0, 1.0, 1.0, 1.0, 1.0, 1.0, 1.0, 1.0, 1.0, 1.0, 1.0, 1.0, 1.0, 1.0, 1.0, 1.0, 1.0, 1.0, 1.0, 1.0, 1.0, 1.0, 1.0, 1.0, 1.0, 1.0, 1.0, 1.0, 1.0, 1.0, 1.0, 1.0, 1.0, 1.0, 1.0, 1.0, 1.0, 1.0, 1.0, 1.0, 1.0, 1.0, 1.0, 1.0, 1.0, 1.0, 1.0, 1.0, 1.0, 1.0, 1.0, 1.0, 1.0, 1.0, 1.0, 1.0, 1.0, 1.0, 1.0, 1.0, 1.0, 1.0, 1.0, 1.0, 1.0, 1.0, 1.0, 1.0, 1.0, 1.0, 1.0, 1.0, 1.0, 1.0, 1.0, 1.0, 1.0, 1.0, 1.0, 1.0, 1.0, 1.0, 1.0, 1.0, 1.0, 1.0, 1.0, 1.0, 1.0, 1.0, 1.0, 1.0, 1.0, 1.0, 1.0, 1.0, 1.0, 1.0, 1.0, 1.0, 1.0, 1.0, 1.0, 1.0, 1.0, 1.0, 1.0, 1.0, 1.0, 1.0, 1.0, 1.0, 1.0, 1.0, 1.0, 1.0, 1.0, 1.0, 1.0, 1.0, 1.0, 1.0, 1.0, 1.0, 1.0, 1.0, 1.0, 1.0, 1.0, 1.0, 1.0, 1.0, 1.0, 1.0, 1.0, 1.0, 1.0, 1.0, 1.0, 1.0, 1.0, 1.0, 1.0, 1.0, 1.0, 1.0, 1.0, 1.0, 1.0, 1.0, 1.0, 1.0, 1.0, 1.0, 1.0, 1.0, 1.0, 1.0, 1.0, 1.0, 1.0, 1.0, 1.0, 1.0, 1.0, 1.0, 1.0, 1.0, 1.0, 1.0, 1.0, 1.0, 1.0, 1.0, 1.0, 1.0, 1.0, 1.0, 1.0, 1.0, 1.0, 1.0, 1.0, 1.0, 1.0, 1.0, 1.0, 1.0, 1.0, 1.0, 1.0, 1.0, 1.0, 1.0, 1.0, 1.0, 1.0, 1.0, 1.0, 1.0, 1.0, 1.0, 1.0, 1.0, 1.0, 1.0, 1.0, 1.0, 1.0, 1.0, 1.0, 1.0, 1.0, 1.0, 1.0, 1.0, 1.0, 1.0, 1.0, 1.0, 1.0, 1.0, 1.0, 1.0, 1.0, 1.0, 1.0, 1.0, 1.0, 1.0, 1.0, 1.0, 1.0, 1.0, 1.0, 1.0, 1.0, 1.0, 1.0, 1.0, 1.0, 1.0, 1.0, 1.0, 1.0, 1.0, 1.0, 1.0, 1.0, 1.0, 1.0, 1.0, 1.0, 1.0, 1.0, 1.0, 1.0, 1.0, 1.0, 1.0, 1.0, 1.0, 1.0, 1.0, 1.0, 1.0, 1.0, 1.0, 1.0, 1.0, 1.0, 1.0, 1.0, 1.0, 1.0, 1.0, 1.0, 1.0, 1.0, 1.0, 1.0, 1.0, 1.0, 1.0, 1.0, 1.0, 1.0, 1.0, 1.0, 1.0, 1.0, 1.0, 1.0, 1.0, 1.0, 1.0, 1.0, 1.0, 1.0, 1.0, 1.0, 1.0, 1.0, 1.0, 1.0, 1.0, 1.0, 1.0, 1.0, 1.0, 1.0, 1.0, 1.0, 1.0, 1.0, 1.0, 1.0, 1.0, 1.0, 1.0, 1.0, 1.0, 1.0, 1.0, 1.0, 1.0, 1.0, 1.0, 1.0, 1.0, 1.0, 1.0, 1.0, 1.0, 1.0, 1.0, 1.0, 1.0, 1.0, 1.0, 1.0, 1.0, 1.0, 1.0, 1.0, 1.0, 1.0, 1.0, 1.0, 1.0, 1.0, 1.0, 1.0, 1.0, 1.0, 1.0, 1.0, 1.0, 1.0, 1.0, 1.0, 1.0, 1.0, 1.0, 1.0, 1.0, 1.0, 1.0, 1.0, 1.0, 1.0, 1.0, 1.0, 1.0, 1.0, 1.0, 1.0, 1.0, 1.0, 1.0, 1.0, 1.0, 1.0, 1.0, 1.0, 1.0, 1.0, 1.0, 1.0, 1.0, 1.0, 1.0, 1.0, 1.0, 1.0, 1.0, 1.0, 1.0, 1.0, 1.0, 1.0, 1.0, 1.0, 1.0, 1.0, 1.0, 1.0, 1.0, 1.0, 1.0, 1.0, 1.0, 1.0, 1.0, 1.0, 1.0, 1.0, 1.0, 1.0, 1.0, 1.0, 1.0, 1.0, 1.0, 1.0, 1.0, 1.0, 1.0, 1.0, 1.0, 1.0, 1.0, 1.0, 1.0, 1.0, 1.0, 1.0, 1.0, 1.0, 1.0, 1.0, 1.0, 1.0, 1.0, 1.0, 1.0, 1.0, 1.0, 1.0, 1.0, 1.0, 1.0, 1.0, 1.0, 1.0, 1.0, 1.0, 1.0, 1.0, 1.0, 1.0, 1.0, 1.0, 1.0, 1.0, 1.0, 1.0, 1.0, 1.0, 1.0, 1.0, 1.0, 1.0, 1.0, 1.0, 1.0, 1.0, 1.0, 1.0, 1.0, 1.0, 1.0, 1.0, 1.0, 1.0, 1.0, 1.0, 1.0, 1.0, 1.0, 1.0, 1.0, 1.0, 1.0, 1.0, 1.0, 1.0, 1.0, 1.0, 1.0, 1.0, 1.0, 1.0, 1.0, 1.0, 1.0, 1.0, 1.0, 1.0, 1.0, 1.0, 1.0, 1.0, 1.0, 1.0, 1.0, 1.0, 1.0, 1.0, 1.0, 1.0, 1.0, 1.0, 1.0, 1.0, 1.0, 1.0, 1.0, 1.0, 1.0, 1.0, 1.0, 1.0, 1.0, 1.0, 1.0, 1.0, 1.0, 1.0, 1.0, 1.0, 1.0, 1.0, 1.0, 1.0, 1.0, 1.0, 1.0, 1.0, 1.0, 1.0, 1.0, 1.0, 1.0, 1.0, 1.0, 1.0, 1.0, 1.0, 1.0, 1.0, 1.0, 1.0, 1.0, 1.0, 1.0, 1.0, 1.0, 1.0, 1.0, 1.0, 1.0, 1.0, 1.0, 1.0, 1.0, 1.0, 1.0, 1.0, 1.0, 1.0, 1.0, 1.0, 1.0, 1.0, 1.0, 1.0, 1.0, 1.0, 1.0, 1.0, 1.0, 1.0, 1.0, 1.0, 1.0, 1.0, 1.0, 1.0, 1.0, 1.0, 1.0, 1.0, 1.0, 1.0, 1.0, 1.0, 1.0, 1.0, 1.0, 1.0, 1.0, 1.0, 1.0, 1.0, 1.0, 1.0, 1.0, 1.0, 1.0, 1.0, 1.0, 1.0, 1.0, 1.0, 1.0, 1.0, 1.0, 1.0, 1.0, 1.0, 1.0, 1.0, 1.0, 1.0, 1.0, 1.0, 1.0, 1.0, 1.0, 1.0, 1.0, 1.0, 1.0, 1.0, 1.0, 1.0, 1.0, 1.0, 1.0, 1.0, 1.0, 1.0, 1.0, 1.0, 1.0, 1.0, 1.0, 1.0, 1.0, 1.0, 1.0, 1.0, 1.0, 1.0, 1.0, 1.0, 1.0, 1.0, 1.0, 1.0, 1.0, 1.0, 1.0, 1.0, 1.0, 1.0, 1.0, 1.0, 1.0, 1.0, 1.0, 1.0, 1.0, 1.0, 1.0, 1.0, 1.0, 1.0, 1.0, 1.0, 1.0, 1.0, 1.0, 1.0, 1.0, 1.0, 1.0, 1.0, 1.0, 1.0, 1.0, 1.0, 1.0, 1.0, 1.0, 1.0, 1.0, 1.0, 1.0, 1.0, 1.0, 1.0, 1.0, 1.0, 1.0, 1.0, 1.0, 1.0, 1.0, 1.0, 1.0, 1.0, 1.0, 1.0, 1.0, 1.0, 1.0, 1.0, 1.0, 1.0, 1.0, 1.0, 1.0, 1.0, 1.0, 1.0, 1.0, 1.0, 1.0, 1.0, 1.0, 1.0, 1.0, 1.0, 1.0, 1.0, 1.0, 1.0, 1.0, 1.0, 1.0, 1.0, 1.0, 1.0, 1.0, 1.0, 1.0, 1.0, 1.0, 1.0, 1.0, 1.0, 1.0, 1.0, 1.0, 1.0, 1.0, 1.0, 1.0, 1.0, 1.0, 1.0, 1.0, 1.0, 1.0, 1.0, 1.0, 1.0, 1.0, 1.0, 1.0, 1.0, 1.0, 1.0, 1.0, 1.0, 1.0, 1.0, 1.0, 1.0, 1.0, 1.0, 1.0, 1.0, 1.0, 1.0, 1.0, 1.0, 1.0, 1.0, 1.0, 1.0, 1.0, 1.0, 1.0, 1.0, 1.0, 1.0, 1.0, 1.0, 1.0, 1.0, 1.0, 1.0, 1.0, 1.0, 1.0, 1.0, 1.0, 1.0, 1.0, 1.0, 1.0, 1.0, 1.0, 1.0, 1.0, 1.0, 1.0, 1.0, 1.0, 1.0, 1.0, 1.0, 1.0, 1.0, 1.0, 1.0, 1.0, 1.0, 1.0, 1.0, 1.0, 1.0, 1.0, 1.0, 1.0, 1.0, 1.0, 1.0, 1.0, 1.0, 1.0, 1.0, 1.0, 1.0, 1.0, 1.0, 1.0, 1.0, 1.0, 1.0, 1.0, 1.0, 1.0, 1.0, 1.0, 1.0, 1.0, 1.0, 1.0, 1.0, 1.0, 1.0, 1.0, 1.0, 1.0, 1.0, 1.0, 1.0, 1.0, 1.0, 1.0, 1.0, 1.0, 1.0, 1.0, 1.0, 1.0, 1.0, 1.0, 1.0, 1.0, 1.0, 1.0, 1.0, 1.0, 1.0, 1.0, 1.0, 1.0, 1.0, 1.0, 1.0, 1.0, 1.0, 1.0, 1.0, 1.0, 1.0, 1.0, 1.0, 1.0, 1.0, 1.0, 1.0, 1.0, 1.0, 1.0, 1.0, 1.0, 1.0, 1.0, 1.0, 1.0, 1.0, 1.0, 1.0, 1.0, 1.0, 1.0, 1.0, 1.0, 1.0, 1.0, 1.0, 1.0, 1.0, 1.0, 1.0, 1.0, 1.0, 1.0, 1.0, 1.0, 1.0, 1.0, 1.0, 1.0, 1.0, 1.0, 1.0, 1.0, 1.0, 1.0, 1.0, 1.0, 1.0, 1.0, 1.0, 1.0, 1.0, 1.0, 1.0, 1.0, 1.0, 1.0, 1.0, 1.0, 1.0, 1.0, 1.0, 1.0, 1.0, 1.0, 1.0, 1.0, 1.0, 1.0, 1.0, 1.0, 1.0, 1.0, 1.0, 1.0, 1.0, 1.0, 1.0, 1.0, 1.0, 1.0, 1.0, 1.0, 1.0, 1.0, 1.0, 1.0, 1.0, 1.0, 1.0, 1.0, 1.0, 1.0, 1.0, 1.0, 1.0, 1.0, 1.0, 1.0, 1.0, 1.0, 1.0, 1.0, 1.0, 1.0, 1.0, 1.0, 1.0, 1.0, 1.0, 1.0, 1.0, 1.0, 1.0, 1.0, 1.0, 1.0, 1.0, 1.0, 1.0, 1.0, 1.0, 1.0, 1.0, 1.0, 1.0, 1.0, 1.0, 1.0, 1.0, 1.0, 1.0, 1.0, 1.0, 1.0, 1.0, 1.0, 1.0, 1.0, 1.0, 1.0, 1.0, 1.0, 1.0, 1.0, 1.0, 1.0, 1.0, 1.0, 1.0, 1.0, 1.0, 1.0, 1.0, 1.0, 1.0, 1.0, 1.0, 1.0, 1.0, 1.0, 1.0, 1.0, 1.0, 1.0, 1.0, 1.0, 1.0, 1.0, 1.0, 1.0, 1.0, 1.0, 1.0, 1.0, 1.0, 1.0, 1.0, 1.0, 1.0, 1.0, 1.0, 1.0, 1.0, 1.0, 1.0, 1.0, 1.0, 1.0, 1.0, 1.0, 1.0, 1.0, 1.0, 1.0, 1.0, 1.0, 1.0, 1.0, 1.0, 1.0, 1.0, 1.0, 1.0, 1.0, 1.0, 1.0, 1.0, 1.0, 1.0, 1.0, 1.0, 1.0, 1.0, 1.0, 1.0, 1.0, 1.0, 1.0, 1.0, 1.0, 1.0, 1.0, 1.0, 1.0, 1.0, 1.0, 1.0, 1.0, 1.0, 1.0, 1.0, 1.0, 1.0, 1.0, 1.0, 1.0, 1.0, 1.0, 1.0, 1.0, 1.0, 1.0, 1.0, 1.0, 1.0, 1.0, 1.0, 1.0, 1.0, 1.0, 1.0, 1.0, 1.0, 1.0, 1.0, 1.0, 1.0, 1.0, 1.0, 1.0, 1.0, 1.0, 1.0, 1.0, 1.0, 1.0, 1.0, 1.0, 1.0, 1.0, 1.0, 1.0, 1.0, 1.0, 1.0, 1.0, 1.0, 1.0, 1.0, 1.0, 1.0, 1.0, 1.0, 1.0, 1.0, 1.0, 1.0, 1.0, 1.0, 1.0, 1.0, 1.0, 1.0, 1.0, 1.0, 1.0, 1.0, 1.0, 1.0, 1.0, 1.0, 1.0, 1.0, 1.0, 1.0, 1.0, 1.0, 1.0, 1.0, 1.0, 1.0, 1.0, 1.0, 1.0, 1.0, 1.0, 1.0, 1.0, 1.0, 1.0, 1.0, 1.0, 1.0, 1.0, 1.0, 1.0, 1.0, 1.0, 1.0, 1.0, 1.0, 1.0, 1.0, 1.0, 1.0, 1.0, 1.0, 1.0, 1.0, 1.0, 1.0, 1.0, 1.0, 1.0, 1.0, 1.0, 1.0, 1.0, 1.0, 1.0, 1.0, 1.0, 1.0, 1.0, 1.0, 1.0, 1.0, 1.0, 1.0, 1.0, 1.0, 1.0, 1.0, 1.0, 1.0, 1.0, 1.0, 1.0, 1.0, 1.0, 1.0, 1.0, 1.0, 1.0, 1.0, 1.0, 1.0, 1.0, 1.0, 1.0, 1.0, 1.0, 1.0, 1.0, 1.0, 1.0, 1.0, 1.0, 1.0, 1.0, 1.0, 1.0, 1.0, 1.0, 1.0, 1.0, 1.0, 1.0, 1.0, 1.0, 1.0, 1.0, 1.0, 1.0, 1.0, 1.0, 1.0, 1.0, 1.0, 1.0, 1.0, 1.0, 1.0, 1.0, 1.0, 1.0, 1.0, 1.0, 1.0, 1.0, 1.0, 1.0, 1.0, 1.0, 1.0, 1.0, 1.0, 1.0, 1.0, 1.0, 1.0, 1.0, 1.0, 1.0, 1.0, 1.0, 1.0, 1.0, 1.0, 1.0, 1.0, 1.0, 1.0, 1.0, 1.0, 1.0, 1.0, 1.0, 1.0, 1.0, 1.0, 1.0, 1.0, 1.0, 1.0, 1.0, 1.0, 1.0, 1.0, 1.0, 1.0, 1.0, 1.0, 1.0, 1.0, 1.0, 1.0, 1.0, 1.0, 1.0, 1.0, 1.0, 1.0, 1.0, 1.0, 1.0, 1.0, 1.0, 1.0, 1.0, 1.0, 1.0, 1.0, 1.0, 1.0, 1.0, 1.0, 1.0, 1.0, 1.0, 1.0, 1.0, 1.0, 1.0, 1.0, 1.0, 1.0, 1.0, 1.0, 1.0, 1.0, 1.0, 1.0, 1.0, 1.0, 1.0, 1.0, 1.0, 1.0, 1.0, 1.0, 1.0, 1.0, 1.0, 1.0, 1.0, 1.0, 1.0, 1.0, 1.0, 1.0, 1.0, 1.0, 1.0, 1.0, 1.0, 1.0, 1.0, 1.0, 1.0, 1.0, 1.0, 1.0, 1.0, 1.0, 1.0, 1.0, 1.0, 1.0, 1.0, 1.0, 1.0, 1.0, 1.0, 1.0, 1.0, 1.0, 1.0, 1.0, 1.0, 1.0, 1.0, 1.0, 1.0, 1.0, 1.0, 1.0, 1.0, 1.0, 1.0, 1.0, 1.0, 1.0, 1.0, 1.0, 1.0, 1.0, 1.0, 1.0, 1.0, 1.0, 1.0, 1.0, 1.0, 1.0, 1.0, 1.0, 1.0, 1.0, 1.0, 1.0, 1.0, 1.0, 1.0, 1.0, 1.0, 1.0, 1.0, 1.0, 1.0, 1.0, 1.0, 1.0, 1.0, 1.0, 1.0, 1.0, 1.0, 1.0, 1.0, 1.0, 1.0, 1.0, 1.0, 1.0, 1.0, 1.0, 1.0, 1.0, 1.0, 1.0, 1.0, 1.0, 1.0, 1.0, 1.0, 1.0, 1.0, 1.0, 1.0, 1.0, 1.0, 1.0, 1.0, 1.0, 1.0, 1.0, 1.0, 1.0, 1.0, 1.0, 1.0, 1.0, 1.0, 1.0, 1.0, 1.0, 1.0, 1.0, 1.0, 1.0, 1.0, 1.0, 1.0, 1.0, 1.0, 1.0, 1.0, 1.0, 1.0, 1.0, 1.0, 1.0, 1.0, 1.0, 1.0, 1.0, 1.0, 1.0, 1.0, 1.0, 1.0, 1.0, 1.0, 1.0, 1.0, 1.0, 1.0, 1.0, 1.0, 1.0, 1.0, 1.0, 1.0, 1.0, 1.0, 1.0, 1.0, 1.0, 1.0, 1.0, 1.0, 1.0, 1.0, 1.0, 1.0, 1.0, 1.0, 1.0, 1.0, 1.0, 1.0, 1.0, 1.0, 1.0, 1.0, 1.0, 1.0, 1.0, 1.0, 1.0, 1.0, 1.0, 1.0, 1.0, 1.0, 1.0, 1.0, 0.01681, 0.01681, 0.01681, 1.0, 0.7084, 0.7084, 0.7084, 1.0, 0.0, 0.0, 0.0, 1.0, 0.9911, 0.9911, 0.9911, 1.0, 0.9911, 0.9911, 0.9911, 1.0, 0.0, 0.0, 0.0, 1.0, 0.7084, 0.7084, 0.7084, 1.0, 0.01681, 0.01681, 0.01681, 1.0, 0.01681, 0.01681, 0.01681, 1.0, 0.9911, 0.9911, 0.9911, 1.0, 0.0, 0.0, 0.0, 1.0, 0.7084, 0.7084, 0.7084, 1.0, 0.9911, 0.9911, 0.9911, 1.0, 0.01681, 0.01681, 0.01681, 1.0, 0.7084, 0.7084, 0.7084, 1.0, 0.0, 0.0, 0.0, 1.0, 0.01681, 0.01681, 0.01681, 1.0, 0.7084, 0.7084, 0.7084, 1.0, 0.0, 0.0, 0.0, 1.0, 0.9911, 0.9911, 0.9911, 1.0, 0.9911, 0.9911, 0.9911, 1.0, 0.0, 0.0, 0.0, 1.0, 0.7084, 0.7084, 0.7084, 1.0, 0.01681, 0.01681, 0.01681, 1.0, 0.01681, 0.01681, 0.01681, 1.0, 0.9911, 0.9911, 0.9911, 1.0, 0.0, 0.0, 0.0, 1.0, 0.7084, 0.7084, 0.7084, 1.0, 0.9911, 0.9911, 0.9911, 1.0, 0.01681, 0.01681, 0.01681, 1.0, 0.7084, 0.7084, 0.7084, 1.0, 0.0, 0.0, 0.0, 1.0, 0.9911, 0.9911, 0.9911, 1.0, 0.01681, 0.01681, 0.01681, 1.0, 0.7084, 0.7084, 0.7084, 1.0, 0.0, 0.0, 0.0, 1.0, 0.01681, 0.01681, 0.01681, 1.0, 0.9911, 0.9911, 0.9911, 1.0, 0.0, 0.0, 0.0, 1.0, 0.7084, 0.7084, 0.7084, 1.0, 0.01681, 0.01681, 0.01681, 1.0, 0.9911, 0.9911, 0.9911, 1.0, 0.0, 0.0, 0.0, 1.0, 0.7084, 0.7084, 0.7084, 1.0, 0.9911, 0.9911, 0.9911, 1.0, 0.01681, 0.01681, 0.01681, 1.0, 0.7084, 0.7084, 0.7084, 1.0, 0.0, 0.0, 0.0, 1.0, 0.9911, 0.9911, 0.9911, 1.0, 0.01681, 0.01681, 0.01681, 1.0, 0.7084, 0.7084, 0.7084, 1.0, 0.0, 0.0, 0.0, 1.0, 0.01681, 0.01681, 0.01681, 1.0, 0.9911, 0.9911, 0.9911, 1.0, 0.0, 0.0, 0.0, 1.0, 0.7084, 0.7084, 0.7084, 1.0, 0.9911, 0.9911, 0.9911, 1.0, 0.01681, 0.01681, 0.01681, 1.0, 0.7084, 0.7084, 0.7084, 1.0, 0.0, 0.0, 0.0, 1.0, 0.01681, 0.01681, 0.01681, 1.0, 0.9911, 0.9911, 0.9911, 1.0, 0.0, 0.0, 0.0, 1.0, 0.7084, 0.7084, 0.7084, 1.0, 0.9911, 0.9911, 0.9911, 1.0, 0.01681, 0.01681, 0.01681, 1.0, 0.7084, 0.7084, 0.7084, 1.0, 0.0, 0.0, 0.0, 1.0, 0.01681, 0.01681, 0.01681, 1.0, 0.9911, 0.9911, 0.9911, 1.0, 0.0, 0.0, 0.0, 1.0, 0.7084, 0.7084, 0.7084, 1.0, 0.9911, 0.9911, 0.9911, 1.0, 0.01681, 0.01681, 0.01681, 1.0, 0.7084, 0.7084, 0.7084, 1.0, 0.0, 0.0, 0.0, 1.0, 0.01681, 0.01681, 0.01681, 1.0, 0.9911, 0.9911, 0.9911, 1.0, 0.0, 0.0, 0.0, 1.0, 0.7084, 0.7084, 0.7084, 1.0, 0.9911, 0.9911, 0.9911, 1.0, 0.01681, 0.01681, 0.01681, 1.0, 0.7084, 0.7084, 0.7084, 1.0, 0.0, 0.0, 0.0, 1.0, 0.01681, 0.01681, 0.01681, 1.0, 0.9911, 0.9911, 0.9911, 1.0, 0.0, 0.0, 0.0, 1.0, 0.7084, 0.7084, 0.7084, 1.0, 0.9911, 0.9911, 0.9911, 1.0, 0.01681, 0.01681, 0.01681, 1.0, 0.7084, 0.7084, 0.7084, 1.0, 0.0, 0.0, 0.0, 1.0, 0.01681, 0.01681, 0.01681, 1.0, 1.0, 1.0, 1.0, 1.0, 0.0, 0.0, 0.0, 1.0, 0.7084, 0.7084, 0.7084, 1.0, 0.9911, 0.9911, 0.9911, 1.0, 0.01681, 0.01681, 0.01681, 1.0, 0.7084, 0.7084, 0.7084, 1.0, 0.0, 0.0, 0.0, 1.0, 0.01681, 0.01681, 0.01681, 1.0, 0.9911, 0.9911, 0.9911, 1.0, 0.0, 0.0, 0.0, 1.0, 0.7084, 0.7084, 0.7084, 1.0, 1.0, 1.0, 1.0, 1.0, 0.01681, 0.01681, 0.01681, 1.0, 0.7084, 0.7084, 0.7084, 1.0, 0.0, 0.0, 0.0, 1.0, 0.01681, 0.01681, 0.01681, 1.0, 0.9911, 0.9911, 0.9911, 1.0, 0.0, 0.0, 0.0, 1.0, 0.7084, 0.7084, 0.7084, 1.0, 0.9911, 0.9911, 0.9911, 1.0, 0.01681, 0.01681, 0.01681, 1.0, 0.7084, 0.7084, 0.7084, 1.0, 0.0, 0.0, 0.0, 1.0, 0.01681, 0.01681, 0.01681, 1.0, 0.9911, 0.9911, 0.9911, 1.0, 0.0, 0.0, 0.0, 1.0, 0.7084, 0.7084, 0.7084, 1.0, 0.01681, 0.01681, 0.01681, 1.0, 0.9911, 0.9911, 0.9911, 1.0, 0.0, 0.0, 0.0, 1.0, 0.7084, 0.7084, 0.7084, 1.0, 0.9911, 0.9911, 0.9911, 1.0, 0.01681, 0.01681, 0.01681, 1.0, 0.7084, 0.7084, 0.7084, 1.0, 0.0, 0.0, 0.0, 1.0])
me_circle_024.materials.append(mat_drohn_1)
me_circle_024.materials.append(mat_material_011)
me_circle_024.use_remesh_preserve_volume = False
me_circle_024.use_remesh_preserve_attributes = False
me_circle_024.use_mirror_vertex_groups = False
me_circle_024.update()
me_torus_013 = bpy.data.meshes.new('Torus.013')
me_torus_013.from_pydata([(11.39, 2.808, -0.08317), (8.783, 7.781, -0.08317), (-1.414, 11.65, -0.08317), (-10.39, 5.453, -0.08317), (-6.666, -9.657, -0.08317), (4.161, -10.97, -0.08317), (-10.39, 5.453, 0.08317), (6.669, 9.661, -0.08317), (-1.414, -11.65, -0.08317), (-11.73, 3.695e-06, 0.08317), (8.783, -7.781, 0.08317), (8.783, 7.781, 0.08317), (-6.666, 9.657, 0.08317), (4.161, -10.97, 0.08317), (4.161, 10.97, 0.08317), (1.415, 11.65, -0.08317), (11.39, -2.808, 0.08317), (-1.414, 11.65, 0.08317), (4.161, 10.97, -0.08317), (-4.163, 10.98, -0.08317), (-6.666, -9.657, 0.08317), (10.39, -5.456, -0.08317), (11.39, 2.808, 0.08317), (-4.163, -10.98, -0.08317), (-10.39, -5.453, 0.08317), (-10.39, -5.453, -0.08317), (8.783, -7.781, -0.08317), (11.39, -2.808, -0.08317), (-11.73, 3.695e-06, -0.08317), (-6.666, 9.657, -0.08317), (-1.414, -11.65, 0.08317), (6.669, -9.661, -0.08317), (10.39, 5.456, 0.08317), (10.39, 5.456, -0.08317), (6.669, 9.661, 0.08317), (-4.163, 10.98, 0.08317), (-8.787, 7.785, 0.08317), (-11.4, 2.809, 0.08317), (-11.4, -2.809, 0.08317), (1.415, -11.65, 0.08317), (1.415, -11.65, -0.08317), (6.669, -9.661, 0.08317), (10.39, -5.456, 0.08317), (1.415, 11.65, 0.08317), (11.74, -1.875e-07, 0.08317), (11.74, -1.789e-07, -0.08317), (-8.787, 7.785, -0.08317), (-11.4, 2.809, -0.08317), (-11.4, -2.809, -0.08317), (-8.787, -7.785, -0.08317), (-8.787, -7.785, 0.08317), (-4.163, -10.98, 0.08317), (4.093, -4.341, -11.65), (-6.957, 10.44, -2.962), (5.071, 11.33, -3.566), (12.75, 2.365, -0.9955), (-11.11, 3.668, 5.473), (-7.726, -9.965, 3.39), (12.74, 2.268, -1.309), (-6.622, 10.64, -3.032), (-2.297, -12.27, 3.921), (0.2926, 2.391, 12.7), (-1.377, -10.37, -7.912), (-6.798, 10.44, -3.311), (9.928, 0.5488, 8.342), (-7.734, -10.06, 3.076), (2.252, 10.68, -6.918), (1.956, 10.94, -6.589), (-12.96, 0.3778, -0.0195), (5.063, 11.23, -3.879), (1.929, 10.74, -6.926), (5.433, 11.17, -3.528), (-11.08, 3.517, 5.633), (-1.65, -10.07, -8.231), (4.221, -4.66, -11.48), (-11.18, 3.641, 5.346), (9.43, -8.799, 2.215), (9.439, -8.702, 2.528), (-1.7, -10.31, -7.92), (-12.95, 0.475, 0.2937), (-0.03056, 2.447, 12.69), (9.984, 0.8571, 8.245), (-2.084, -12.31, 3.926), (-8.039, -9.733, 3.326), (4.46, -4.363, -11.5), (5.424, 11.08, -3.841), (9.678, 0.681, 8.618), (12.81, 1.898, -1.196), (0.2244, 2.009, 12.77), (-2.091, -12.39, 3.678), (-2.304, -12.35, 3.673), (-8.047, -9.83, 3.013), (-1.327, -10.13, -8.222), (2.279, 10.89, -6.58), (-12.94, 0.7539, -0.1367), (-12.93, 0.851, 0.1765), (9.734, 0.9893, 8.521), (12.82, 1.995, -0.8827), (-0.09875, 2.065, 12.76), (9.163, -8.969, 2.619), (9.155, -9.066, 2.306), (-11.27, 3.446, 5.295), (10.12, -4.499, -3.876), (8.422, -1.19, -8.086), (0.04821, 5.396, -10.42), (-8.393, 7.282, -3.778), (-6.862, -0.7062, 9.493), (2.34, -6.562, 9.445), (-8.333, 7.373, -3.728), (6.806, 0.6149, -9.548), (-2.55, -4.098, 10.7), (-10.1, 5.811, 1.37), (6.745, -7.441, 6.073), (8.481, -1.099, -8.036), (-4.649, 7.256, -7.966), (2.399, -6.47, 9.495), (4.846, 2.473, -10.4), (2.492, 4.008, -10.75), (9.554, -6.696, 1.265), (0.1074, 5.488, -10.37), (4.787, 2.381, -10.45), (-2.4, 6.473, -9.499), (-6.803, -0.6146, 9.544), (8.337, -7.376, 3.73), (10.18, -4.408, -3.826), (-4.848, -2.474, 10.4), (-9.55, 2.929, 6.159), (-9.609, 2.837, 6.109), (6.686, -7.532, 6.023), (9.495, -6.788, 1.215), (-10.16, 5.72, 1.32), (-4.708, 7.165, -8.016), (-2.491, -4.006, 10.75), (4.651, -7.26, 7.969), (9.613, -2.838, -6.112), (9.554, -2.93, -6.162), (6.865, 0.7065, -9.498), (-2.341, 6.564, -9.449), (-6.689, 7.536, -6.025), (-9.499, 6.791, -1.216), (-10.13, 4.501, 3.878), (-0.04824, -5.399, 10.43), (-0.1074, -5.49, 10.38), (4.71, -7.168, 8.019), (8.396, -7.285, 3.78), (2.551, 4.1, -10.7), (10.17, -5.722, -1.32), (10.11, -5.814, -1.37), (-6.748, 7.444, -6.075), (-9.558, 6.699, -1.266), (-10.18, 4.41, 3.828), (-8.485, 1.099, 8.039), (-8.425, 1.191, 8.089), (-4.789, -2.382, 10.45), (-2.36, -12.3, 3.795), (-2.027, -12.36, 3.804), (-2.189, -12.28, 3.961), (-2.198, -12.38, 3.638), (-2.194, -12.33, 3.799), (-1.862, 2.701, 11.18), (-1.374, 7.661, 8.677), (0.4144, 11.58, -1.263), (1.915, 5.495, -10.1), (1.157, -9.542, -6.594), (-0.7202, -10.93, 3.985), (1.752, 5.496, -10.13), (-0.995, 9.544, 6.626), (0.2363, -11.56, -1.475), (1.943, 0.09046, -11.49), (-1.656, -7.795, 8.506), (-1.537, 7.662, 8.648), (1.142, 9.643, -6.447), (-0.8829, -10.93, 3.956), (-0.7152, 10.87, 4.156), (-0.07363, 11.56, 1.505), (-2.068, -2.876, 11.1), (0.2517, 11.58, -1.292), (-0.5525, 10.86, 4.185), (0.8833, 10.93, -3.958), (0.9946, -9.54, -6.623), (-1.753, -5.499, 10.13), (-2.025, 2.703, 11.16), (0.7155, -10.87, -4.158), (1.669, -5.336, -10.23), (1.832, -5.338, -10.2), (-1.493, -7.796, 8.535), (-1.905, -2.877, 11.13), (2.105, 0.08895, -11.46), (1.305, 9.642, -6.418), (0.07356, -11.56, -1.504), (-1.143, -9.648, 6.45), (-1.833, 5.34, 10.2), (-1.67, 5.338, 10.23), (-1.158, 9.546, 6.597), (0.7206, 10.93, -3.986), (1.494, 7.8, -8.539), (1.906, 2.878, -11.14), (1.863, -2.703, -11.19), (-0.4145, -11.58, 1.264), (-0.2518, -11.59, 1.292), (-1.305, -9.646, 6.421), (-1.916, -5.497, 10.1), (-0.2363, 11.56, 1.476), (-2.106, -0.08898, 11.47), (-1.944, -0.0905, 11.5), (1.656, 7.798, -8.51), (2.069, 2.877, -11.11), (2.026, -2.704, -11.16), (1.537, -7.666, -8.652), (1.375, -7.664, -8.681), (0.5528, -10.87, -4.186), (10.65, -4.449, 5.972), (4.178, 10.4, -6.2), (2.7, 11.18, 5.679), (-1.207, 2.243, 12.66), (-3.41, 3.778, -11.77), (-2.059, -9.807, -8.232), (-0.8997, 2.143, 12.71), (4.19, 10.59, -5.858), (-3.533, -12.13, -3.034), (-12.45, 2.488, -1.881), (7.897, -10.36, -0.07687), (4.491, 10.39, -5.984), (-9.868, 0.5452, 8.277), (-1.752, -9.906, -8.187), (6.46, 10.53, 3.493), (6.191, 10.79, 3.149), (2.257, 0.4741, -12.67), (3.007, 11.08, 5.724), (6.524, 10.59, 3.179), (2.599, 11.02, 6.024), (-3.572, 3.63, -11.78), (8.259, -10.07, -0.2868), (10.46, -4.765, 6.065), (-3.274, 3.751, -11.82), (-3.861, -8.791, 8.762), (-4.168, -8.692, 8.718), (7.962, -10.3, -0.3909), (1.95, 0.5734, -12.71), (-12.39, 2.547, -2.195), (-9.781, 0.85, 8.352), (-3.575, -12.17, -2.828), (-1.942, -9.575, -8.525), (10.45, -4.472, 6.307), (2.907, 10.93, 6.069), (-10.09, 0.6809, 7.987), (-1.026, 1.776, 12.76), (-12.51, 2.11, -1.964), (-3.332, -12.25, -2.792), (-3.29, -12.21, -2.999), (-1.634, -9.675, -8.48), (8.194, -10.13, 0.02732), (6.127, 10.74, 3.463), (2.371, 0.8464, -12.62), (2.064, 0.9457, -12.67), (-10.01, 0.9858, 8.062), (-1.333, 1.875, 12.71), (-12.45, 2.168, -2.278), (-4.211, -8.954, 8.43), (-3.904, -9.054, 8.475), (-3.21, 3.557, -11.9), (2.012, -4.581, 10.53), (6.447, -1.32, 9.621), (10.23, 5.264, 1.893), (5.199, 7.262, -7.492), (-8.108, -0.5625, -8.355), (-9.692, -6.449, 0.6004), (5.14, 7.353, -7.442), (8.17, 0.4717, 8.309), (-10.06, -3.953, -4.376), (0.447, 5.862, -10.06), (-7.161, -7.386, 5.483), (6.389, -1.229, 9.671), (8.649, 7.17, -3.108), (-9.751, -6.358, 0.6505), (9.354, 2.324, 6.555), (10.12, 3.864, 4.328), (-2.937, -6.713, 9.066), (10.17, 5.355, 1.943), (9.413, 2.233, 6.505), (9.755, 6.361, -0.6507), (-8.167, -0.4715, -8.305), (-5.143, -7.356, 7.445), (1.953, -4.49, 10.58), (-9.358, -2.325, -6.558), (-4.355, 3.038, -10.38), (-4.297, 2.947, -10.43), (-7.102, -7.478, 5.433), (-2.878, -6.804, 9.016), (0.5056, 5.77, -10.11), (8.708, 7.079, -3.158), (-10.11, -3.862, -4.326), (-8.653, -7.173, 3.109), (4.299, -2.948, 10.43), (4.357, -3.039, 10.38), (8.112, 0.5627, 8.359), (9.696, 6.452, -0.6007), (7.105, 7.481, -5.436), (2.879, 6.807, -9.02), (-2.013, 4.583, -10.53), (-10.23, -5.267, -1.894), (-10.17, -5.358, -1.944), (-8.712, -7.082, 3.159), (-5.201, -7.265, 7.495), (10.06, 3.955, 4.378), (-0.5058, -5.773, 10.12), (-0.4473, -5.864, 10.07), (7.164, 7.39, -5.486), (2.938, 6.715, -9.07), (-1.954, 4.492, -10.58), (-6.392, 1.23, -9.675), (-6.45, 1.321, -9.625), (-9.417, -2.234, -6.508), (-3.399, -12.16, -3.075), (-3.466, -12.22, -2.752), (-3.591, -12.14, -2.936), (-3.274, -12.25, -2.89), (-3.432, -12.19, -2.913), (-2.104, 2.926, -11.3), (-1.685, 7.932, -8.656), (0.07485, 11.76, 1.53), (1.698, 5.43, 10.41), (1.162, -9.813, 6.56), (-0.7278, -11.06, -4.229), (1.864, 5.431, 10.38), (-1.328, 9.815, -6.534), (0.2561, -11.78, 1.314), (2.142, -0.0905, 11.67), (-1.398, -7.795, -8.829), (-1.519, 7.933, -8.685), (1.178, 9.709, 6.71), (-0.5622, -11.06, -4.258), (-0.7329, 11.12, -4.055), (-0.4218, 11.79, -1.286), (-1.895, -2.749, -11.38), (0.2404, 11.76, 1.501), (-0.8984, 11.12, -4.025), (0.5625, 11.06, 4.26), (1.328, -9.811, 6.531), (-1.865, -5.434, -10.38), (-1.939, 2.928, -11.33), (0.7332, -11.13, 4.056), (1.949, -5.591, 10.28), (1.783, -5.593, 10.31), (-1.564, -7.797, -8.8), (-2.061, -2.75, -11.35), (1.977, -0.09205, 11.69), (1.012, 9.707, 6.739), (0.4216, -11.78, 1.285), (-1.178, -9.713, -6.713), (-1.784, 5.595, -10.31), (-1.95, 5.594, -10.28), (-1.163, 9.817, -6.563), (0.728, 11.06, 4.231), (1.564, 7.8, 8.804), (2.061, 2.751, 11.36), (2.105, -2.927, 11.3), (-0.07492, -11.77, -1.531), (-0.2405, -11.77, -1.502), (-1.013, -9.712, -6.742), (-1.699, -5.432, -10.41), (-0.2562, 11.79, -1.315), (-1.978, 0.09209, -11.7), (-2.143, 0.09055, -11.67), (1.399, 7.799, 8.833), (1.896, 2.75, 11.39), (1.94, -2.929, 11.33), (1.52, -7.937, 8.689), (1.686, -7.935, 8.659), (0.8988, -11.13, 4.027), (-12.28, -4.463, -2.071), (-1.809, 10.47, 7.542), (-4.527, 11.45, -4.317), (-3.247, 2.48, -12.49), (7.368, 3.672, 10.13), (4.807, -10.1, 7.002), (-3.556, 2.379, -12.43), (-1.939, 10.67, 7.222), (4.401, -12.38, 1.485), (12.57, 2.537, -2.497), (-7.553, -10.56, 2.662), (-2.183, 10.47, 7.444), (6.557, 0.7092, -11.34), (4.498, -10.2, 7.065), (-7.364, 10.75, -0.9293), (-6.986, 11.01, -0.6891), (2.252, 0.2808, 12.9), (-4.837, 11.35, -4.255), (-7.316, 10.81, -0.6057), (-4.552, 11.3, -4.685), (7.524, 3.521, 10.07), (-7.825, -10.27, 2.993), (-12.13, -4.783, -2.231), (7.255, 3.643, 10.22), (0.6181, -8.799, -9.856), (0.9276, -8.698, -9.919), (-7.505, -10.51, 2.986), (2.561, 0.382, 12.84), (12.62, 2.591, -2.173), (6.448, 1.02, -11.38), (4.369, -12.42, 1.271), (4.797, -9.868, 7.327), (-12.2, -4.481, -2.462), (-4.862, 11.2, -4.622), (6.874, 0.8434, -11.14), (-3.454, 2.007, -12.53), (12.65, 2.151, -2.445), (4.124, -12.5, 1.321), (4.156, -12.46, 1.534), (4.488, -9.97, 7.39), (-7.872, -10.33, 2.669), (-7.034, 10.96, -1.013), (2.129, 0.66, 12.91), (2.438, 0.7612, 12.85), (6.765, 1.155, -11.17), (-3.145, 2.108, -12.59), (12.7, 2.205, -2.121), (1.068, -8.969, -9.663), (0.7586, -9.07, -9.6), (7.221, 3.444, 10.32), (-5.6, -4.504, -9.435), (-9.517, -1.212, -6.975), (-10.43, 5.358, 1.831), (-2.344, 7.259, 9.084), (10.66, -0.6791, 5.158), (9.041, -6.526, -4.046), (-2.305, 7.352, 9.017), (-10.7, 0.5858, -5.093), (11.13, -4.062, 0.6233), (3.091, 5.807, 9.869), (4.918, -7.411, -7.848), (-9.478, -1.119, -7.042), (-7.169, 7.224, 6.092), (9.08, -6.432, -4.113), (-11.22, 2.44, -2.976), (-11.17, 3.971, -0.5567), (-0.3653, -6.682, -9.793), (-10.39, 5.451, 1.764), (-11.26, 2.347, -2.909), (-9.084, 6.435, 4.115), (10.7, -0.5856, 5.091), (2.306, -7.356, -9.021), (-5.561, -4.411, -9.502), (11.22, -2.441, 2.977), (7.784, 2.943, 8.452), (7.745, 2.849, 8.519), (4.88, -7.505, -7.782), (-0.4041, -6.775, -9.726), (3.052, 5.714, 9.935), (-7.208, 7.13, 6.159), (11.17, -3.969, 0.5564), (7.172, -7.227, -6.095), (-7.748, -2.85, -8.522), (-7.787, -2.944, -8.455), (-10.66, 0.6794, -5.16), (-9.045, 6.529, 4.048), (-4.882, 7.508, 7.785), (0.4043, 6.778, 9.731), (5.602, 4.506, 9.439), (10.43, -5.36, -1.831), (10.39, -5.453, -1.765), (7.211, -7.133, -6.162), (2.345, -7.262, -9.088), (-11.13, 4.064, -0.6235), (-3.054, -5.716, -9.94), (-3.092, -5.81, -9.873), (-4.921, 7.414, 7.852), (0.3654, 6.685, 9.797), (5.563, 4.413, 9.506), (9.482, 1.119, 7.045), (9.521, 1.213, 6.978), (11.26, -2.348, 2.911), (4.287, -12.41, 1.569), (4.238, -12.47, 1.236), (4.422, -12.39, 1.37), (4.103, -12.49, 1.435), (4.263, -12.44, 1.403), (-10.89, 2.833, 4.099), (-8.371, 7.913, 3.265), (1.417, 11.89, -0.2337), (10.01, 5.59, -3.462), (6.394, -9.835, -2.396), (-3.99, -11.21, 1.362), (9.948, 5.593, -3.621), (-6.339, 9.837, 2.556), (1.353, -11.88, -0.594), (11.22, 0.03329, -4.175), (-8.472, -7.961, 2.865), (-8.429, 7.916, 3.106), (6.388, 9.872, -2.256), (-4.049, -11.2, 1.203), (-3.989, 11.18, 1.542), (-1.296, 11.88, 0.7538), (-10.96, -2.895, 3.853), (1.359, 11.89, -0.3931), (-3.931, 11.18, 1.701), (4.05, 11.21, -1.203), (6.336, -9.833, -2.555), (-9.952, -5.595, 3.623), (-10.95, 2.835, 3.94), (3.99, -11.19, -1.543), (9.918, -5.534, -3.79), (9.976, -5.536, -3.63), (-8.414, -7.964, 3.024), (-10.9, -2.897, 4.012), (11.28, 0.03072, -4.015), (6.447, 9.869, -2.097), (1.295, -11.88, -0.7535), (-6.391, -9.876, 2.257), (-9.981, 5.539, 3.632), (-9.922, 5.536, 3.791), (-6.397, 9.84, 2.397), (3.992, 11.21, -1.363), (8.417, 7.967, -3.026), (10.91, 2.899, -4.014), (10.89, -2.834, -4.101), (-1.418, -11.89, 0.2338), (-1.359, -11.89, 0.3933), (-6.449, -9.873, 2.098), (-10.01, -5.593, 3.463), (-1.354, 11.89, 0.5943), (-11.28, -0.03073, 4.017), (-11.23, -0.0333, 4.176), (8.475, 7.965, -2.866), (10.97, 2.896, -3.854), (10.95, -2.836, -3.941), (8.433, -7.919, -3.107), (8.375, -7.917, -3.266), (3.932, -11.19, -1.702), (0.1277, -4.62, 12.53), (7.733, 10.63, 0.5735), (-3.587, 11.49, 5.363), (-11.87, 2.363, 5.439), (8.748, 3.857, -9.065), (6.197, -10.09, -6.099), (-11.75, 2.259, 5.735), (7.437, 10.82, 0.7605), (0.8006, -12.45, -4.75), (-4.705, 2.635, -12.03), (4.052, -10.7, 6.944), (7.702, 10.62, 0.9628), (-12.43, 0.6618, -4.525), (6.314, -10.2, -5.804), (0.2834, 10.79, 7.583), (0.4541, 11.06, 7.168), (12.43, 0.4204, -4.497), (-3.47, 11.38, 5.659), (0.5964, 10.84, 7.479), (-3.947, 11.33, 5.451), (8.665, 3.706, -9.212), (4.427, -10.4, 7.159), (-0.0541, -4.943, 12.4), (8.861, 3.828, -8.969), (-9.839, -8.968, 1.031), (-9.956, -8.864, 0.7354), (4.365, -10.64, 6.84), (12.31, 0.5244, -4.793), (-4.392, 2.693, -12.14), (-12.45, 0.9747, -4.407), (0.5944, -12.49, -4.682), (6.52, -9.856, -6.144), (-0.274, -4.641, 12.52), (-3.83, 11.23, 5.747), (-12.28, 0.8016, -4.874), (-11.86, 1.883, 5.647), (-4.666, 2.247, -12.13), (0.6873, -12.57, -4.447), (0.8935, -12.54, -4.516), (6.637, -9.96, -5.849), (4.114, -10.46, 7.263), (0.1411, 11.0, 7.272), (12.45, 0.8022, -4.372), (12.34, 0.9062, -4.668), (-12.3, 1.114, -4.756), (-11.98, 1.987, 5.352), (-4.353, 2.305, -12.24), (-9.724, -9.135, 0.5484), (-9.607, -9.238, 0.8442), (8.965, 3.628, -8.955), (-8.363, -4.678, 7.178), (-5.256, -1.362, 10.67), (3.606, 5.344, 10.09), (9.385, 7.393, 0.8059), (3.264, -0.555, -11.51), (-5.557, -6.554, -8.339), (9.311, 7.487, 0.7798), (-3.192, 0.4611, 11.54), (-1.299, -4.008, -11.21), (9.224, 5.977, -4.748), (-8.607, -7.515, -3.583), (-5.33, -1.268, 10.65), (7.257, 7.293, 6.126), (-5.631, -6.46, -8.365), (-1.011, 2.349, 11.7), (1.374, 3.916, 11.24), (-9.62, -6.838, 2.017), (3.532, 5.438, 10.07), (-0.9369, 2.254, 11.72), (5.633, 6.463, 8.369), (3.19, -0.4608, -11.53), (-9.315, -7.49, -0.7802), (-8.437, -4.584, 7.152), (1.011, -2.35, -11.7), (7.015, 3.109, -9.192), (7.089, 3.015, -9.166), (-8.533, -7.61, -3.557), (-9.546, -6.932, 2.043), (9.298, 5.883, -4.722), (7.331, 7.198, 6.152), (-1.373, -3.914, -11.23), (-7.26, -7.296, -6.129), (-7.092, -3.016, 9.17), (-7.018, -3.11, 9.196), (-3.266, 0.5552, 11.51), (5.559, 6.557, 8.343), (8.537, 7.613, 3.558), (9.55, 6.935, -2.044), (8.367, 4.68, -7.181), (-3.607, -5.346, -10.1), (-3.533, -5.44, -10.07), (-7.334, -7.202, -6.155), (-9.389, -7.396, -0.8062), (1.3, 4.01, 11.21), (-9.302, -5.886, 4.724), (-9.228, -5.98, 4.75), (8.611, 7.519, 3.584), (9.624, 6.841, -2.018), (8.441, 4.586, -7.155), (5.333, 1.269, -10.65), (5.259, 1.363, -10.68), (0.9373, -2.255, -11.73), (0.9051, -12.48, -4.652), (0.5827, -12.54, -4.545), (0.6835, -12.46, -4.751), (0.8043, -12.57, -4.446), (0.7439, -12.51, -4.599), (5.975, 2.819, 10.15), (4.663, 7.971, 7.841), (-0.5744, 12.04, -1.261), (-5.251, 5.702, -9.31), (-3.434, -9.924, -6.042), (2.146, -11.36, 3.633), (-5.4, 5.703, -9.225), (3.584, 9.927, 5.958), (-0.7372, -12.02, -1.354), (-6.132, 0.08233, -10.45), (4.405, -8.094, 7.864), (4.514, 7.972, 7.927), (-3.448, 10.02, -5.878), (1.997, -11.36, 3.719), (2.15, 11.3, 3.807), (0.8862, 12.02, 1.269), (5.787, -2.978, 10.22), (-0.7231, 12.04, -1.175), (2.299, 11.3, 3.722), (-1.998, 11.36, -3.72), (-3.583, -9.923, -5.956), (5.402, -5.705, 9.229), (5.827, 2.82, 10.24), (-2.151, -11.3, -3.809), (-5.476, -5.557, -9.269), (-5.327, -5.557, -9.354), (4.554, -8.095, 7.778), (5.936, -2.979, 10.13), (-5.983, 0.08166, -10.53), (-3.299, 10.02, -5.964), (-0.8859, -12.02, -1.269), (3.449, -10.02, 5.88), (5.33, 5.56, 9.358), (5.478, 5.559, 9.273), (3.436, 9.928, 6.044), (-2.147, 11.36, -3.635), (-4.556, 8.098, -7.782), (-5.939, 2.98, -10.14), (-5.978, -2.82, -10.16), (0.5747, -12.04, 1.261), (0.7234, -12.04, 1.175), (3.301, -10.02, 5.966), (5.253, -5.704, 9.314), (0.7375, 12.02, 1.355), (5.986, -0.08169, 10.54), (6.134, -0.08236, 10.45), (-4.407, 8.098, -7.868), (-5.79, 2.98, -10.22), (-5.829, -2.821, -10.25), (-4.516, -7.976, -7.931), (-4.665, -7.975, -7.845), (-2.3, -11.3, -3.723), (12.49, -4.557, -2.37), (-0.87, 10.82, -7.707), (5.885, 11.64, 2.739), (7.487, 2.349, 10.89), (-10.6, 3.887, -7.089), (-7.088, -10.22, -5.197), (7.762, 2.247, 10.72), (-0.6331, 11.02, -7.443), (-4.777, -12.64, -0.07906), (-11.19, 2.518, 6.826), (6.291, -10.73, -5.357), (-0.4766, 10.82, -7.745), (-2.33, 0.5308, 13.18), (-6.813, -10.32, -5.367), (7.422, 10.99, -1.514), (6.977, 11.26, -1.609), (-6.668, 0.4805, -11.59), (6.16, 11.54, 2.569), (7.263, 11.05, -1.807), (6.037, 11.48, 3.081), (-10.73, 3.731, -6.982), (6.437, -10.42, -5.765), (12.41, -4.887, -2.171), (-10.52, 3.859, -7.219), (2.826, -9.141, 9.539), (2.551, -9.039, 9.709), (6.132, -10.67, -5.65), (-6.943, 0.582, -11.42), (-11.34, 2.578, 6.533), (-2.212, 0.8483, 13.19), (-4.672, -12.68, 0.1141), (-7.191, -9.979, -5.509), (12.56, -4.582, -1.968), (6.312, 11.38, 2.911), (-2.704, 0.6702, 13.1), (7.697, 1.865, 10.85), (-11.29, 2.124, 6.801), (-4.454, -12.76, -0.02041), (-4.559, -12.72, -0.2135), (-6.916, -10.08, -5.679), (6.595, -10.48, -5.472), (7.135, 11.2, -1.316), (-6.551, 0.8681, -11.63), (-6.826, 0.9696, -11.46), (-2.586, 0.9876, 13.11), (7.422, 1.966, 11.02), (-11.45, 2.184, 6.508), (2.326, -9.313, 9.508), (2.601, -9.414, 9.338), (-10.53, 3.657, -7.327), (8.659, -4.731, 7.029), (11.57, -1.32, 3.351), (9.381, 5.529, -5.316), (-0.9036, 7.561, -9.424), (-12.03, -0.6429, -1.237), (-7.282, -6.752, 6.941), (-0.9172, 7.655, -9.345), (12.05, 0.5487, 1.158), (-10.91, -4.17, 3.226), (-6.399, 6.075, -8.301), (-1.999, -7.704, 9.136), (11.55, -1.226, 3.43), (4.773, 7.492, -8.239), (-7.296, -6.658, 7.02), (11.82, 2.477, -1.025), (10.93, 4.077, -3.307), (3.754, -6.975, 9.168), (9.368, 5.623, -5.237), (11.83, 2.382, -1.105), (7.299, 6.661, -7.023), (-12.05, -0.5484, -1.158), (0.9176, -7.658, 9.349), (8.645, -4.637, 7.108), (-11.82, -2.478, 1.026), (-10.42, 3.115, -5.346), (-10.4, 3.02, -5.426), (-1.986, -7.799, 9.057), (3.767, -7.069, 9.088), (-6.385, 5.981, -8.38), (4.786, 7.397, -8.318), (-10.92, -4.075, 3.305), (-4.775, -7.495, 8.243), (10.41, -3.022, 5.428), (10.42, -3.116, 5.349), (12.04, 0.6431, 1.238), (7.285, 6.755, -6.944), (1.987, 7.802, -9.061), (-3.769, 7.072, -9.092), (-8.662, 4.733, -7.032), (-9.386, -5.531, 5.318), (-9.372, -5.625, 5.239), (-4.789, -7.4, 8.322), (0.9039, -7.564, 9.428), (10.91, 4.171, -3.227), (6.388, -5.984, 8.384), (6.401, -6.078, 8.305), (2.0, 7.708, -9.14), (-3.755, 6.978, -9.172), (-8.649, 4.639, -7.112), (-11.56, 1.226, -3.431), (-11.57, 1.321, -3.352), (-11.83, -2.384, 1.105), (-4.697, -12.67, -0.2007), (-4.534, -12.73, 0.1013), (-4.757, -12.64, 0.03772), (-4.474, -12.75, -0.1372), (-4.616, -12.7, -0.04973), (9.147, 3.026, -7.797), (7.009, 8.265, -6.015), (-1.263, 12.3, 0.9154), (-8.492, 5.704, 6.997), (-5.399, -10.24, 4.44), (3.368, -11.57, -2.913), (-8.379, 5.705, 7.132), (5.288, 10.24, -4.576), (-1.139, -12.31, 0.8705), (-9.438, -0.06209, 8.034), (7.204, -8.172, -5.911), (7.122, 8.265, -5.881), (-5.388, 10.16, 4.611), (3.481, -11.57, -2.779), (3.365, 11.61, -2.736), (1.027, 12.32, -1.005), (9.29, -2.905, -7.673), (-1.15, 12.3, 1.05), (3.252, 11.61, -2.871), (-3.483, 11.57, 2.78), (-5.286, -10.24, 4.574), (8.383, -5.707, -7.135), (9.26, 3.027, -7.662), (-3.366, -11.62, 2.738), (-8.321, -5.815, 7.111), (-8.434, -5.815, 6.976), (7.091, -8.172, -6.045), (9.177, -2.906, -7.808), (-9.551, -0.06242, 7.899), (-5.501, 10.16, 4.477), (-1.026, -12.31, 1.005), (5.391, -10.17, -4.613), (8.438, 5.818, -6.979), (8.325, 5.817, -7.114), (5.401, 10.24, -4.441), (-3.37, 11.57, 2.915), (-7.095, 8.176, 6.048), (-9.181, 2.907, 7.811), (-9.151, -3.028, 7.8), (1.263, -12.3, -0.9159), (1.15, -12.3, -1.05), (5.503, -10.17, -4.479), (8.496, -5.707, -7.0), (1.14, 12.32, -0.8709), (9.555, 0.06245, -7.903), (9.442, 0.06212, -8.037), (-7.207, 8.175, 5.913), (-9.294, 2.907, 7.676), (-9.264, -3.028, 7.666), (-7.125, -8.269, 5.883), (-7.012, -8.269, 6.018), (-3.254, -11.62, 2.872), (-4.572, -4.586, -12.21), (-7.696, 10.99, 2.347), (1.622, 11.98, -6.306), (9.625, 2.564, -9.455), (-5.29, 3.826, 11.97), (-3.897, -10.56, 7.968), (9.406, 2.461, -9.703), (-7.473, 11.2, 2.063), (0.8684, -12.97, 4.708), (8.845, 2.552, 10.08), (-6.43, -10.97, -5.487), (-7.804, 10.99, 1.957), (13.69, 0.6484, 0.01123), (-4.116, -10.66, 7.72), (-2.931, 11.28, -7.106), (-2.949, 11.56, -6.638), (-10.5, 0.3302, 8.781), (1.403, 11.88, -6.554), (-3.198, 11.34, -6.893), (1.941, 11.82, -6.521), (-5.158, 3.667, 12.09), (-6.87, -10.67, -5.559), (-4.353, -4.922, -12.16), (-5.433, 3.797, 11.92), (9.181, -9.239, -4.627), (9.4, -9.136, -4.379), (-6.698, -10.92, -5.275), (-10.28, 0.4335, 9.029), (8.577, 2.609, 10.29), (13.67, 0.9741, -0.1049), (1.045, -13.0, 4.568), (-4.194, -10.32, 8.13), (-4.178, -4.606, -12.34), (1.722, 11.72, -6.769), (13.68, 0.7873, 0.4037), (9.546, 2.07, -9.663), (8.84, 2.148, 10.18), (0.8712, -13.09, 4.372), (0.6949, -13.05, 4.512), (-4.413, -10.42, 7.882), (-6.602, -10.72, -5.771), (-2.681, 11.5, -6.85), (-10.56, 0.7273, 8.674), (-10.35, 0.8306, 8.922), (13.66, 1.113, 0.2875), (9.765, 2.173, -9.416), (8.572, 2.206, 10.4), (9.239, -9.419, -4.119), (9.02, -9.523, -4.367), (-5.541, 3.59, 11.94), (5.581, -4.706, -10.02), (1.331, -1.228, -12.26), (-7.066, 5.68, -8.456), (-9.394, 7.639, 2.655), (0.8968, -0.764, 12.34), (8.34, -6.9, 6.041), (-9.313, 7.736, 2.655), (-0.9786, 0.6671, -12.34), (5.221, -4.321, 10.38), (-7.275, 6.087, 7.978), (9.62, -7.811, 0.3197), (1.413, -1.131, -12.26), (-9.208, 7.624, -3.275), (8.421, -6.802, 6.041), (-3.152, 2.617, -11.7), (-5.305, 4.226, -10.38), (8.624, -7.02, -5.475), (-6.984, 5.777, -8.455), (-3.233, 2.52, -11.7), (-8.425, 6.805, -6.044), (0.9782, -0.6668, 12.34), (9.317, -7.739, -2.657), (5.662, -4.609, -10.02), (3.153, -2.618, 11.7), (-3.561, 3.054, 11.47), (-3.642, 2.957, 11.47), (9.539, -7.909, 0.3191), (8.543, -7.117, -5.476), (-7.356, 5.99, 7.977), (-9.289, 7.527, -3.276), (5.302, -4.224, 10.38), (9.212, -7.627, 3.277), (3.644, -2.958, -11.48), (3.562, -3.056, -11.48), (-0.8972, 0.7643, -12.34), (-8.343, 6.903, -6.043), (-9.543, 7.912, -0.3192), (-8.547, 7.12, 5.478), (-5.583, 4.708, 10.02), (7.069, -5.682, 8.46), (6.987, -5.779, 8.459), (9.293, -7.53, 3.277), (9.398, -7.642, -2.656), (-5.223, 4.323, -10.38), (7.359, -5.992, -7.981), (7.278, -6.089, -7.981), (-9.624, 7.815, -0.3198), (-8.628, 7.023, 5.477), (-5.665, 4.611, 10.02), (-1.413, 1.131, 12.27), (-1.332, 1.229, 12.27), (3.234, -2.521, 11.7), (0.732, -13.0, 4.649), (1.008, -13.06, 4.43), (0.9827, -12.97, 4.667), (0.757, -13.08, 4.412), (0.8698, -13.03, 4.54), (-9.392, 3.058, -7.71), (-7.283, 8.354, -5.846), (1.037, 12.43, 1.21), (8.413, 5.765, 7.28), (5.447, -10.35, 4.501), (-3.402, -11.69, -2.95), (8.527, 5.768, 7.144), (-5.564, 10.35, -4.367), (1.162, -12.45, 0.8671), (9.655, -0.06171, 7.986), (-7.086, -8.26, -6.211), (-7.169, 8.356, -5.982), (5.458, 10.28, 4.649), (-3.288, -11.69, -3.086), (-3.405, 11.74, -2.762), (-1.277, 12.45, -0.7314), (-9.247, -2.936, -7.929), (1.152, 12.43, 1.074), (-3.52, 11.74, -2.626), (3.289, 11.7, 3.087), (5.561, -10.35, 4.365), (-8.53, -5.77, -7.147), (-9.277, 3.061, -7.846), (3.407, -11.74, 2.763), (8.585, -5.877, 6.983), (8.471, -5.879, 7.119), (-7.2, -8.262, -6.075), (-9.362, -2.938, -7.793), (9.541, -0.06416, 8.122), (5.344, 10.27, 4.785), (1.277, -12.44, 0.7311), (-5.46, -10.28, -4.651), (-8.475, 5.882, -7.122), (-8.589, 5.879, -6.986), (-5.45, 10.35, -4.503), (3.403, 11.7, 2.951), (7.203, 8.266, 6.078), (9.366, 2.94, 7.797), (9.396, -3.059, 7.714), (-1.038, -12.43, -1.211), (-1.152, -12.44, -1.075), (-5.346, -10.28, -4.787), (-8.416, -5.768, -7.283), (-1.163, 12.45, -0.8675), (-9.546, 0.06419, -8.125), (-9.66, 0.06174, -7.989), (7.089, 8.263, 6.214), (9.251, 2.937, 7.933), (9.282, -3.062, 7.85), (7.172, -8.36, 5.984), (7.286, -8.357, 5.848), (3.521, -11.74, 2.627), (-11.32, -4.784, 6.652), (3.602, 11.07, 7.352), (-6.657, 12.07, -0.3974), (-11.12, 2.579, -7.9), (12.82, 3.938, 3.201), (8.699, -10.63, 2.383), (-11.33, 2.471, -7.639), (3.279, 11.28, 7.182), (4.635, -13.06, -1.811), (8.463, 2.742, -10.55), (-4.249, -11.19, 7.263), (3.233, 11.06, 7.528), (-2.398, 0.7621, -13.63), (8.492, -10.74, 2.644), (-6.648, 11.32, 4.269), (-6.18, 11.6, 4.208), (10.58, 0.3336, 8.914), (-6.864, 11.96, -0.1368), (-6.389, 11.37, 4.499), (-6.925, 11.91, -0.6786), (12.91, 3.779, 3.048), (-4.245, -10.89, 7.716), (-11.31, -5.122, 6.422), (12.79, 3.907, 3.353), (-6.146, -9.311, -8.414), (-5.939, -9.203, -8.674), (-3.99, -11.14, 7.492), (10.79, 0.442, 8.654), (8.721, 2.8, -10.32), (-2.512, 1.09, -13.58), (4.465, -13.09, -1.962), (8.91, -10.39, 2.653), (-11.52, -4.804, 6.283), (-7.133, 11.8, -0.4179), (-2.005, 0.906, -13.68), (-11.31, 2.077, -7.789), (8.57, 2.335, -10.57), (4.301, -13.18, -1.756), (4.471, -13.14, -1.605), (8.703, -10.49, 2.914), (-4.504, -10.94, 7.486), (-6.439, 11.54, 3.978), (10.48, 0.7335, 9.002), (10.69, 0.8419, 8.742), (-2.12, 1.234, -13.64), (-11.11, 2.186, -8.049), (8.828, 2.393, -10.34), (-5.65, -9.488, -8.563), (-5.857, -9.597, -8.302), (12.83, 3.696, 3.454), (-10.91, -4.807, -3.842), (-12.43, -1.345, 0.8152), (-7.222, 5.608, 8.571), (4.233, 7.674, 8.957), (12.13, -0.6509, -3.065), (4.604, -6.854, -9.427), (4.218, 7.772, 8.877), (-12.12, 0.5523, 3.147), (9.45, -4.231, -7.059), (9.172, 6.17, 5.899), (-1.31, -7.819, -9.706), (-12.45, -1.246, 0.7349), (-1.703, 7.605, 9.813), (4.589, -6.755, -9.507), (-11.11, 2.513, 5.215), (-9.439, 4.134, 7.142), (-6.91, -7.08, -7.691), (-7.237, 5.707, 8.491), (-11.1, 2.414, 5.295), (-4.591, 6.758, 9.511), (12.12, -0.552, -3.145), (-4.22, -7.776, -8.881), (-10.93, -4.708, -3.923), (11.12, -2.514, -5.217), (12.02, 3.166, 1.56), (12.04, 3.067, 1.64), (-1.295, -7.917, -9.626), (-6.896, -7.179, -7.61), (9.187, 6.072, 5.979), (-1.689, 7.506, 9.893), (9.435, -4.132, -7.139), (1.704, -7.608, -9.817), (-12.04, -3.069, -1.641), (-12.03, -3.168, -1.561), (-12.14, 0.6512, 3.066), (-4.606, 6.857, 9.431), (1.296, 7.921, 9.63), (6.899, 7.182, 7.614), (10.92, 4.809, 3.844), (7.225, -5.611, -8.575), (7.24, -5.709, -8.495), (1.69, -7.51, -9.897), (-4.235, -7.677, -8.961), (-9.454, 4.233, 7.062), (-9.191, -6.074, -5.982), (-9.176, -6.173, -5.901), (1.31, 7.822, 9.71), (6.913, 7.083, 7.694), (10.93, 4.71, 3.924), (12.45, 1.246, -0.7352), (12.44, 1.345, -0.8155), (11.1, -2.415, -5.297), (4.601, -13.09, -1.665), (4.335, -13.15, -1.902), (4.575, -13.06, -1.918), (4.362, -13.17, -1.649), (4.468, -13.12, -1.783), (1.941, -1.151, -3.375), (-0.6726, -1.147, -3.836), (1.94, 1.351, -3.349), (-0.6738, 1.355, -3.81), (0.6737, -1.226, 3.812), (-1.94, -1.222, 3.351), (0.6726, 1.276, 3.838), (-1.941, 1.28, 3.377), (2.878, -1.095, -8.691), (0.2647, -1.092, -9.152), (0.2636, 1.41, -9.126), (2.877, 1.407, -8.665), (-3.002, 1.217, 9.394), (-0.3886, 1.214, 9.855), (-3.001, -1.285, 9.369), (-0.3875, -1.289, 9.829), (-0.3121, 2.04, -1.244), (-0.7261, 2.015, 1.103), (0.3103, 2.014, 1.286), (0.7243, 2.038, -1.061), (-0.7243, -2.038, 1.061), (-0.3103, -2.014, -1.286), (0.7261, -2.015, -1.103), (0.3121, -2.04, 1.244), (-0.9123, 0.6186, 1.953), (0.9117, 0.6597, -1.939), (-0.1911, -0.6171, -2.147), (0.1917, -0.6613, 2.134), (-0.1917, 0.6613, -2.134), (0.1911, 0.6171, 2.147), (-0.9117, -0.6597, 1.939), (0.9123, -0.6186, -1.953), (-0.9315, 0.928, -3.108), (-1.06, 2.861, -1.854), (-1.64, 2.826, 1.437), (0.9307, 0.8643, 3.127), (1.058, 2.823, 1.913), (1.638, 2.857, -1.378), (-1.941, -0.924, 2.602), (-1.638, -2.857, 1.378), (-1.058, -2.823, -1.913), (1.942, -0.8682, -2.62), (1.64, -2.826, -1.437), (1.06, -2.861, 1.854), (-1.942, 0.8682, 2.62), (1.941, 0.924, -2.602), (-0.9307, -0.8643, -3.127), (0.9315, -0.928, 3.108), (-3.355, 0.62, -2.547), (-3.498, 1.903, -1.724), (-3.883, 1.881, 0.4617), (3.354, 0.5701, 2.559), (3.496, 1.871, 1.763), (3.882, 1.893, -0.4227), (-4.025, -0.6098, 1.245), (-3.882, -1.893, 0.4226), (-3.496, -1.871, -1.763), (4.025, -0.5803, -1.258), (3.883, -1.881, -0.4617), (3.498, -1.903, 1.724), (-4.025, 0.5803, 1.258), (4.025, 0.6098, -1.245), (-3.354, -0.5701, -2.559), (3.355, -0.62, 2.547), (-3.02, -1.154, -3.322), (-3.021, 1.348, -3.296), (3.97, 1.339, -2.063), (3.971, -1.163, -2.089), (-3.986, 1.291, 2.174), (-3.985, -1.211, 2.148), (3.007, -1.22, 3.381), (3.006, 1.282, 3.407), (-2.307, -1.112, -7.368), (-2.308, 1.391, -7.342), (4.684, 1.381, -6.109), (4.685, -1.121, -6.135), (-4.794, 1.244, 6.754), (-4.793, -1.259, 6.729), (2.199, -1.268, 7.961), (2.198, 1.234, 7.987), (1.941, -1.888, -3.383), (-0.6723, -1.884, -3.844), (-0.674, 1.857, -3.805), (1.94, 1.854, -3.344), (-1.941, 1.782, 3.382), (0.6724, 1.779, 3.843), (-1.94, -1.959, 3.343), (0.674, -1.963, 3.804), (2.879, -1.832, -8.699), (0.2651, -1.829, -9.16), (0.2635, 1.78, -9.122), (2.877, 1.777, -8.662), (-3.003, 2.274, 9.405), (-0.389, 2.271, 9.866), (-3.001, -2.022, 9.361), (-0.3871, -2.026, 9.822), (9.504, 1.092, 0.9533), (9.505, -0.716, 0.9346), (-9.552, 1.1, -0.6623), (-9.552, -0.7078, -0.681), (9.207, -0.7337, 2.626), (-9.033, -0.6771, -3.624), (-9.033, 1.131, -3.606), (9.725, 1.105, -0.298), (9.726, -0.703, -0.3168), (-9.802, 1.085, 0.7543), (-9.801, -0.7226, 0.7356), (8.957, -0.7484, 4.043), (8.956, 1.06, 4.062), (6.106, 1.287, 3.027), (6.107, -1.215, 3.001), (5.578, -1.246, 6.0), (5.577, 1.256, 6.026), (-5.67, -1.132, -5.499), (-5.671, 1.37, -5.473), (-7.297, -1.229, 3.73), (-6.768, -1.197, 0.7312), (-6.138, 1.342, -2.824), (-6.137, -1.16, -2.85), (-6.769, 1.305, 0.7571), (-7.298, 1.274, 3.756), (-9.253, -0.6902, -2.373), (-9.254, 1.118, -2.354), (9.206, 1.074, 2.645), (9.726, -0.703, -0.3168), (9.725, 1.105, -0.298), (9.505, -1.709, 0.9243), (9.726, -1.696, -0.327), (9.724, 2.098, -0.2878), (9.504, 2.085, 0.9636), (-9.255, 2.111, -2.344), (-9.034, 2.124, -3.595), (-9.032, -1.67, -3.635), (8.957, -1.741, 4.033), (-9.801, -1.716, 0.7253), (-9.551, -1.701, -0.6913), (9.205, 2.067, 2.655), (8.956, 2.052, 4.072), (-9.803, 2.078, 0.7646), (-9.553, 2.093, -0.652), (-5.669, -1.649, -5.504), (-7.297, -1.745, 3.724), (-6.77, 2.08, 0.7651), (-5.671, 2.145, -5.465), (-6.768, -1.714, 0.7258), (-7.298, 2.048, 3.764), (-6.138, 2.117, -2.816), (-9.253, -1.683, -2.383), (9.207, -1.727, 2.616), (-6.136, -1.677, -2.855), (-3.61, 0.7961, -1.098), (-3.77, 0.7866, -0.1871), (3.609, 0.7764, 1.114), (3.77, 0.7859, 0.2034), (-3.77, -0.7859, -0.2034), (-3.609, -0.7764, -1.114), (3.77, -0.7866, 0.1871), (3.61, -0.7961, 1.098), (-5.749, 0.799, -1.475), (-5.91, 0.7895, -0.5643), (5.748, 0.7735, 1.491), (5.909, 0.783, 0.5806), (-5.909, -0.783, -0.5806), (-5.748, -0.7735, -1.491), (5.91, -0.7895, 0.5643), (5.749, -0.799, 1.475), (8.957, -0.7484, 4.043), (8.956, 1.06, 4.062), (5.578, -1.246, 6.0), (5.577, 1.256, 6.026), (7.204, 1.352, -3.202), (7.205, -1.15, -3.228), (9.505, -1.709, 0.9243), (9.726, -1.696, -0.327), (9.724, 2.098, -0.2878), (9.504, 2.085, 0.9636), (8.957, -1.741, 4.033), (9.205, 2.067, 2.655), (8.956, 2.052, 4.072), (5.578, -1.763, 5.994), (7.204, 2.127, -3.194), (6.683, 2.096, -0.24), (6.161, -1.729, 2.69), (5.577, 2.031, 6.034), (7.205, -1.667, -3.234), (6.685, -1.698, -0.2792), (6.159, 2.065, 2.729), (9.207, -1.727, 2.616), (3.97, 1.339, -2.063), (3.971, -1.163, -2.089), (4.684, 1.381, -6.109), (4.685, -1.121, -6.135), (7.204, 1.352, -3.202), (7.205, -1.15, -3.228), (6.738, -1.178, -0.5797), (6.737, 1.324, -0.5538)], [], [(0, 22, 44, 45), (0, 33, 32, 22), (1, 11, 32, 33), (1, 7, 34, 11), (18, 14, 34, 7), (18, 15, 43, 14), (2, 17, 43, 15), (2, 19, 35, 17), (29, 12, 35, 19), (29, 46, 36, 12), (3, 6, 36, 46), (3, 47, 37, 6), (28, 9, 37, 47), (28, 48, 38, 9), (25, 24, 38, 48), (25, 49, 50, 24), (4, 20, 50, 49), (4, 23, 51, 20), (8, 30, 51, 23), (8, 40, 39, 30), (5, 13, 39, 40), (5, 31, 41, 13), (26, 10, 41, 31), (26, 21, 42, 10), (27, 16, 42, 21), (27, 45, 44, 16), (52, 84, 74), (53, 59, 63), (70, 67, 93, 66), (54, 71, 85, 69), (81, 96, 86, 64), (55, 97, 87, 58), (80, 98, 88, 61), (77, 99, 100, 76), (56, 75, 101, 72), (158, 157, 89, 155), (57, 83, 91, 65), (78, 73, 92, 62), (79, 95, 94, 68), (102, 124, 146, 147), (102, 135, 134, 124), (103, 113, 134, 135), (103, 109, 136, 113), (120, 116, 136, 109), (120, 117, 145, 116), (104, 119, 145, 117), (104, 121, 137, 119), (131, 114, 137, 121), (131, 148, 138, 114), (105, 108, 138, 148), (105, 149, 139, 108), (130, 111, 139, 149), (130, 150, 140, 111), (127, 126, 140, 150), (127, 151, 152, 126), (106, 122, 152, 151), (106, 125, 153, 122), (110, 132, 153, 125), (110, 142, 141, 132), (107, 115, 141, 142), (107, 133, 143, 115), (128, 112, 143, 133), (128, 123, 144, 112), (129, 118, 144, 123), (129, 147, 146, 118), (156, 158, 155, 82), (60, 154, 158, 156), (154, 90, 157, 158), (159, 181, 203, 204), (159, 192, 191, 181), (160, 170, 191, 192), (160, 166, 193, 170), (177, 173, 193, 166), (177, 174, 202, 173), (161, 176, 202, 174), (161, 178, 194, 176), (188, 171, 194, 178), (188, 205, 195, 171), (162, 165, 195, 205), (162, 206, 196, 165), (187, 168, 196, 206), (187, 207, 197, 168), (184, 183, 197, 207), (184, 208, 209, 183), (163, 179, 209, 208), (163, 182, 210, 179), (167, 189, 210, 182), (167, 199, 198, 189), (164, 172, 198, 199), (164, 190, 200, 172), (185, 169, 200, 190), (185, 180, 201, 169), (186, 175, 201, 180), (186, 204, 203, 175), (211, 243, 233), (212, 218, 222), (229, 226, 252, 225), (213, 230, 244, 228), (240, 255, 245, 223), (214, 256, 246, 217), (239, 257, 247, 220), (236, 258, 259, 235), (215, 234, 260, 231), (317, 316, 248, 314), (216, 242, 250, 224), (237, 232, 251, 221), (238, 254, 253, 227), (261, 283, 305, 306), (261, 294, 293, 283), (262, 272, 293, 294), (262, 268, 295, 272), (279, 275, 295, 268), (279, 276, 304, 275), (263, 278, 304, 276), (263, 280, 296, 278), (290, 273, 296, 280), (290, 307, 297, 273), (264, 267, 297, 307), (264, 308, 298, 267), (289, 270, 298, 308), (289, 309, 299, 270), (286, 285, 299, 309), (286, 310, 311, 285), (265, 281, 311, 310), (265, 284, 312, 281), (269, 291, 312, 284), (269, 301, 300, 291), (266, 274, 300, 301), (266, 292, 302, 274), (287, 271, 302, 292), (287, 282, 303, 271), (288, 277, 303, 282), (288, 306, 305, 277), (315, 317, 314, 241), (219, 313, 317, 315), (313, 249, 316, 317), (318, 340, 362, 363), (318, 351, 350, 340), (319, 329, 350, 351), (319, 325, 352, 329), (336, 332, 352, 325), (336, 333, 361, 332), (320, 335, 361, 333), (320, 337, 353, 335), (347, 330, 353, 337), (347, 364, 354, 330), (321, 324, 354, 364), (321, 365, 355, 324), (346, 327, 355, 365), (346, 366, 356, 327), (343, 342, 356, 366), (343, 367, 368, 342), (322, 338, 368, 367), (322, 341, 369, 338), (326, 348, 369, 341), (326, 358, 357, 348), (323, 331, 357, 358), (323, 349, 359, 331), (344, 328, 359, 349), (344, 339, 360, 328), (345, 334, 360, 339), (345, 363, 362, 334), (370, 402, 392), (371, 377, 381), (388, 385, 411, 384), (372, 389, 403, 387), (399, 414, 404, 382), (373, 415, 405, 376), (398, 416, 406, 379), (395, 417, 418, 394), (374, 393, 419, 390), (476, 475, 407, 473), (375, 401, 409, 383), (396, 391, 410, 380), (397, 413, 412, 386), (420, 442, 464, 465), (420, 453, 452, 442), (421, 431, 452, 453), (421, 427, 454, 431), (438, 434, 454, 427), (438, 435, 463, 434), (422, 437, 463, 435), (422, 439, 455, 437), (449, 432, 455, 439), (449, 466, 456, 432), (423, 426, 456, 466), (423, 467, 457, 426), (448, 429, 457, 467), (448, 468, 458, 429), (445, 444, 458, 468), (445, 469, 470, 444), (424, 440, 470, 469), (424, 443, 471, 440), (428, 450, 471, 443), (428, 460, 459, 450), (425, 433, 459, 460), (425, 451, 461, 433), (446, 430, 461, 451), (446, 441, 462, 430), (447, 436, 462, 441), (447, 465, 464, 436), (474, 476, 473, 400), (378, 472, 476, 474), (472, 408, 475, 476), (477, 499, 521, 522), (477, 510, 509, 499), (478, 488, 509, 510), (478, 484, 511, 488), (495, 491, 511, 484), (495, 492, 520, 491), (479, 494, 520, 492), (479, 496, 512, 494), (506, 489, 512, 496), (506, 523, 513, 489), (480, 483, 513, 523), (480, 524, 514, 483), (505, 486, 514, 524), (505, 525, 515, 486), (502, 501, 515, 525), (502, 526, 527, 501), (481, 497, 527, 526), (481, 500, 528, 497), (485, 507, 528, 500), (485, 517, 516, 507), (482, 490, 516, 517), (482, 508, 518, 490), (503, 487, 518, 508), (503, 498, 519, 487), (504, 493, 519, 498), (504, 522, 521, 493), (529, 561, 551), (530, 536, 540), (547, 544, 570, 543), (531, 548, 562, 546), (558, 573, 563, 541), (532, 574, 564, 535), (557, 575, 565, 538), (554, 576, 577, 553), (533, 552, 578, 549), (635, 634, 566, 632), (534, 560, 568, 542), (555, 550, 569, 539), (556, 572, 571, 545), (579, 601, 623, 624), (579, 612, 611, 601), (580, 590, 611, 612), (580, 586, 613, 590), (597, 593, 613, 586), (597, 594, 622, 593), (581, 596, 622, 594), (581, 598, 614, 596), (608, 591, 614, 598), (608, 625, 615, 591), (582, 585, 615, 625), (582, 626, 616, 585), (607, 588, 616, 626), (607, 627, 617, 588), (604, 603, 617, 627), (604, 628, 629, 603), (583, 599, 629, 628), (583, 602, 630, 599), (587, 609, 630, 602), (587, 619, 618, 609), (584, 592, 618, 619), (584, 610, 620, 592), (605, 589, 620, 610), (605, 600, 621, 589), (606, 595, 621, 600), (606, 624, 623, 595), (633, 635, 632, 559), (537, 631, 635, 633), (631, 567, 634, 635), (636, 658, 680, 681), (636, 669, 668, 658), (637, 647, 668, 669), (637, 643, 670, 647), (654, 650, 670, 643), (654, 651, 679, 650), (638, 653, 679, 651), (638, 655, 671, 653), (665, 648, 671, 655), (665, 682, 672, 648), (639, 642, 672, 682), (639, 683, 673, 642), (664, 645, 673, 683), (664, 684, 674, 645), (661, 660, 674, 684), (661, 685, 686, 660), (640, 656, 686, 685), (640, 659, 687, 656), (644, 666, 687, 659), (644, 676, 675, 666), (641, 649, 675, 676), (641, 667, 677, 649), (662, 646, 677, 667), (662, 657, 678, 646), (663, 652, 678, 657), (663, 681, 680, 652), (688, 720, 710), (689, 695, 699), (706, 703, 729, 702), (690, 707, 721, 705), (717, 732, 722, 700), (691, 733, 723, 694), (716, 734, 724, 697), (713, 735, 736, 712), (692, 711, 737, 708), (794, 793, 725, 791), (693, 719, 727, 701), (714, 709, 728, 698), (715, 731, 730, 704), (738, 760, 782, 783), (738, 771, 770, 760), (739, 749, 770, 771), (739, 745, 772, 749), (756, 752, 772, 745), (756, 753, 781, 752), (740, 755, 781, 753), (740, 757, 773, 755), (767, 750, 773, 757), (767, 784, 774, 750), (741, 744, 774, 784), (741, 785, 775, 744), (766, 747, 775, 785), (766, 786, 776, 747), (763, 762, 776, 786), (763, 787, 788, 762), (742, 758, 788, 787), (742, 761, 789, 758), (746, 768, 789, 761), (746, 778, 777, 768), (743, 751, 777, 778), (743, 769, 779, 751), (764, 748, 779, 769), (764, 759, 780, 748), (765, 754, 780, 759), (765, 783, 782, 754), (792, 794, 791, 718), (696, 790, 794, 792), (790, 726, 793, 794), (795, 817, 839, 840), (795, 828, 827, 817), (796, 806, 827, 828), (796, 802, 829, 806), (813, 809, 829, 802), (813, 810, 838, 809), (797, 812, 838, 810), (797, 814, 830, 812), (824, 807, 830, 814), (824, 841, 831, 807), (798, 801, 831, 841), (798, 842, 832, 801), (823, 804, 832, 842), (823, 843, 833, 804), (820, 819, 833, 843), (820, 844, 845, 819), (799, 815, 845, 844), (799, 818, 846, 815), (803, 825, 846, 818), (803, 835, 834, 825), (800, 808, 834, 835), (800, 826, 836, 808), (821, 805, 836, 826), (821, 816, 837, 805), (822, 811, 837, 816), (822, 840, 839, 811), (847, 879, 869), (848, 854, 858), (865, 862, 888, 861), (849, 866, 880, 864), (876, 891, 881, 859), (850, 892, 882, 853), (875, 893, 883, 856), (872, 894, 895, 871), (851, 870, 896, 867), (953, 952, 884, 950), (852, 878, 886, 860), (873, 868, 887, 857), (874, 890, 889, 863), (897, 919, 941, 942), (897, 930, 929, 919), (898, 908, 929, 930), (898, 904, 931, 908), (915, 911, 931, 904), (915, 912, 940, 911), (899, 914, 940, 912), (899, 916, 932, 914), (926, 909, 932, 916), (926, 943, 933, 909), (900, 903, 933, 943), (900, 944, 934, 903), (925, 906, 934, 944), (925, 945, 935, 906), (922, 921, 935, 945), (922, 946, 947, 921), (901, 917, 947, 946), (901, 920, 948, 917), (905, 927, 948, 920), (905, 937, 936, 927), (902, 910, 936, 937), (902, 928, 938, 910), (923, 907, 938, 928), (923, 918, 939, 907), (924, 913, 939, 918), (924, 942, 941, 913), (951, 953, 950, 877), (855, 949, 953, 951), (949, 885, 952, 953), (954, 976, 998, 999), (954, 987, 986, 976), (955, 965, 986, 987), (955, 961, 988, 965), (972, 968, 988, 961), (972, 969, 997, 968), (956, 971, 997, 969), (956, 973, 989, 971), (983, 966, 989, 973), (983, 1000, 990, 966), (957, 960, 990, 1000), (957, 1001, 991, 960), (982, 963, 991, 1001), (982, 1002, 992, 963), (979, 978, 992, 1002), (979, 1003, 1004, 978), (958, 974, 1004, 1003), (958, 977, 1005, 974), (962, 984, 1005, 977), (962, 994, 993, 984), (959, 967, 993, 994), (959, 985, 995, 967), (980, 964, 995, 985), (980, 975, 996, 964), (981, 970, 996, 975), (981, 999, 998, 970), (1006, 1038, 1028), (1007, 1013, 1017), (1024, 1021, 1047, 1020), (1008, 1025, 1039, 1023), (1035, 1050, 1040, 1018), (1009, 1051, 1041, 1012), (1034, 1052, 1042, 1015), (1031, 1053, 1054, 1030), (1010, 1029, 1055, 1026), (1112, 1111, 1043, 1109), (1011, 1037, 1045, 1019), (1032, 1027, 1046, 1016), (1033, 1049, 1048, 1022), (1056, 1078, 1100, 1101), (1056, 1089, 1088, 1078), (1057, 1067, 1088, 1089), (1057, 1063, 1090, 1067), (1074, 1070, 1090, 1063), (1074, 1071, 1099, 1070), (1058, 1073, 1099, 1071), (1058, 1075, 1091, 1073), (1085, 1068, 1091, 1075), (1085, 1102, 1092, 1068), (1059, 1062, 1092, 1102), (1059, 1103, 1093, 1062), (1084, 1065, 1093, 1103), (1084, 1104, 1094, 1065), (1081, 1080, 1094, 1104), (1081, 1105, 1106, 1080), (1060, 1076, 1106, 1105), (1060, 1079, 1107, 1076), (1064, 1086, 1107, 1079), (1064, 1096, 1095, 1086), (1061, 1069, 1095, 1096), (1061, 1087, 1097, 1069), (1082, 1066, 1097, 1087), (1082, 1077, 1098, 1066), (1083, 1072, 1098, 1077), (1083, 1101, 1100, 1072), (1110, 1112, 1109, 1036), (1014, 1108, 1112, 1110), (1108, 1044, 1111, 1112), (1127, 1125, 1189, 1190), (1137, 1120, 1119, 1142), (1121, 1113, 1193, 1201), (1139, 1114, 1113, 1144), (1140, 1142, 1119, 1117), (1139, 1141, 1116, 1114), (1123, 1122, 1185, 1186), (1118, 1117, 1200, 1199), (1113, 1114, 1194, 1193), (1125, 1120, 1181, 1189), (1122, 1114, 1177, 1185), (1128, 1127, 1207, 1208), (1133, 1143, 1151, 1152), (1144, 1138, 1158, 1154), (1139, 1134, 1153, 1159), (1132, 1131, 1149, 1150), (1143, 1133, 1136, 1140), (1133, 1134, 1135, 1136), (1141, 1129, 1132, 1138), (1129, 1130, 1131, 1132), (1116, 1141, 1138, 1115), (1118, 1143, 1140, 1117), (1113, 1115, 1138, 1144), (1118, 1120, 1137, 1143), (1138, 1132, 1150, 1158), (1131, 1142, 1148, 1149), (1134, 1139, 1144, 1135), (1130, 1137, 1142, 1131), (1153, 1152, 1168, 1169), (1157, 1147, 1163, 1173), (1148, 1160, 1176, 1164), (1152, 1151, 1167, 1168), (1145, 1159, 1175, 1161), (1150, 1149, 1165, 1166), (1140, 1136, 1156, 1160), (1143, 1137, 1157, 1151), (1134, 1133, 1152, 1153), (1141, 1139, 1159, 1145), (1135, 1144, 1154, 1155), (1142, 1140, 1160, 1148), (1136, 1135, 1155, 1156), (1129, 1141, 1145, 1146), (1130, 1129, 1146, 1147), (1137, 1130, 1147, 1157), (1167, 1173, 1163, 1168), (1162, 1169, 1268, 1263), (1170, 1174, 1166, 1171), (1165, 1172, 1270, 1265), (1169, 1162, 1161, 1175), (1172, 1165, 1164, 1176), (1158, 1150, 1166, 1174), (1155, 1154, 1170, 1171), (1159, 1153, 1169, 1175), (1156, 1155, 1171, 1172), (1146, 1145, 1161, 1162), (1160, 1156, 1172, 1176), (1147, 1146, 1162, 1163), (1154, 1158, 1174, 1170), (1149, 1148, 1164, 1165), (1151, 1157, 1173, 1167), (1126, 1125, 1127, 1128), (1121, 1122, 1123, 1124), (1227, 1226, 1214, 1215), (1307, 1298, 1294, 1308), (1120, 1118, 1182, 1181), (1121, 1124, 1187, 1188), (1126, 1128, 1191, 1192), (1114, 1116, 1178, 1177), (1113, 1121, 1188, 1180), (1117, 1119, 1184, 1183), (1128, 1117, 1183, 1191), (1124, 1115, 1179, 1187), (1118, 1127, 1190, 1182), (1115, 1113, 1180, 1179), (1116, 1123, 1186, 1178), (1119, 1126, 1192, 1184), (1199, 1200, 1208, 1207), (1195, 1196, 1204, 1203), (1193, 1194, 1202, 1201), (1198, 1197, 1205, 1206), (1117, 1128, 1208, 1200), (1116, 1115, 1196, 1195), (1115, 1124, 1204, 1196), (1127, 1118, 1199, 1207), (1123, 1116, 1195, 1203), (1126, 1119, 1198, 1206), (1114, 1122, 1202, 1194), (1122, 1121, 1201, 1202), (1120, 1125, 1205, 1197), (1119, 1120, 1197, 1198), (1125, 1126, 1206, 1205), (1124, 1123, 1203, 1204), (1209, 1210, 1217, 1216), (1234, 1235, 1215, 1214), (1213, 1236, 1221, 1220), (1211, 1212, 1219, 1218), (1295, 1299, 1294, 1298), (1234, 1214, 1245, 1260), (1215, 1235, 1243, 1244), (1209, 1216, 1241, 1242), (1218, 1233, 1258, 1251), (1228, 1233, 1218, 1219), (1190, 1189, 1233, 1228), (1181, 1182, 1229, 1232), (1185, 1177, 1231, 1226), (1178, 1186, 1227, 1230), (1189, 1181, 1232, 1233), (1232, 1229, 1231, 1230), (1307, 1306, 1297, 1298), (1182, 1190, 1228, 1229), (1224, 1223, 1295, 1292), (1192, 1191, 1224, 1225), (1186, 1185, 1226, 1227), (1223, 1222, 1299, 1295), (1210, 1209, 1236, 1213), (1214, 1226, 1253, 1245), (1212, 1211, 1235, 1234), (1262, 1231, 1229, 1257), (1217, 1210, 1239, 1240), (1191, 1183, 1223, 1224), (1210, 1213, 1261, 1239), (1257, 1254, 1247, 1248), (1258, 1255, 1252, 1251), (1259, 1256, 1244, 1243), (1252, 1255, 1259, 1243), (1253, 1262, 1260, 1245), (1257, 1248, 1260, 1262), (1304, 1303, 1305, 1306), (1302, 1304, 1306, 1307), (1227, 1215, 1244, 1256), (1228, 1219, 1247, 1254), (1213, 1220, 1246, 1261), (1303, 1301, 1308, 1305), (1219, 1212, 1248, 1247), (1235, 1211, 1252, 1243), (1221, 1236, 1249, 1250), (1305, 1308, 1294, 1293), (1178, 1230, 1231, 1177), (1211, 1218, 1251, 1252), (1225, 1296, 1299, 1222), (1236, 1209, 1242, 1249), (1222, 1223, 1183, 1184), (1212, 1234, 1260, 1248), (1222, 1184, 1192, 1225), (1301, 1302, 1307, 1308), (1264, 1263, 1271, 1272), (1268, 1267, 1275, 1276), (1172, 1171, 1269, 1270), (1169, 1168, 1267, 1268), (1166, 1165, 1265, 1266), (1163, 1162, 1263, 1264), (1171, 1166, 1266, 1269), (1168, 1163, 1264, 1267), (1275, 1272, 1271, 1276), (1277, 1274, 1273, 1278), (1265, 1270, 1278, 1273), (1263, 1268, 1276, 1271), (1270, 1269, 1277, 1278), (1266, 1265, 1273, 1274), (1269, 1266, 1274, 1277), (1267, 1264, 1272, 1275), (1232, 1230, 1259, 1255), (1230, 1227, 1256, 1259), (1233, 1232, 1255, 1258), (1253, 1226, 1231, 1262), (1229, 1228, 1254, 1257), (1282, 1281, 1279, 1280), (1284, 1283, 1238, 1237), (1238, 1283, 1293, 1287), (1282, 1280, 1291, 1296), (1292, 1295, 1300, 1289), (1298, 1297, 1286, 1285), (1299, 1296, 1291, 1290), (1293, 1294, 1288, 1287), (1288, 1294, 1299, 1290), (1298, 1285, 1300, 1295), (1284, 1237, 1286, 1297), (1279, 1281, 1292, 1289)])
me_torus_013.polygons.foreach_set('use_smooth', [1, 1, 1, 1, 1, 1, 1, 1, 1, 1, 1, 1, 1, 1, 1, 1, 1, 1, 1, 1, 1, 1, 1, 1, 1, 1, 1, 1, 1, 1, 1, 1, 1, 1, 1, 1, 1, 1, 1, 1, 1, 1, 1, 1, 1, 1, 1, 1, 1, 1, 1, 1, 1, 1, 1, 1, 1, 1, 1, 1, 1, 1, 1, 1, 1, 1, 1, 1, 1, 1, 1, 1, 1, 1, 1, 1, 1, 1, 1, 1, 1, 1, 1, 1, 1, 1, 1, 1, 1, 1, 1, 1, 1, 1, 1, 1, 1, 1, 1, 1, 1, 1, 1, 1, 1, 1, 1, 1, 1, 1, 1, 1, 1, 1, 1, 1, 1, 1, 1, 1, 1, 1, 1, 1, 1, 1, 1, 1, 1, 1, 1, 1, 1, 1, 1, 1, 1, 1, 1, 1, 1, 1, 1, 1, 1, 1, 1, 1, 1, 1, 1, 1, 1, 1, 1, 1, 1, 1, 1, 1, 1, 1, 1, 1, 1, 1, 1, 1, 1, 1, 1, 1, 1, 1, 1, 1, 1, 1, 1, 1, 1, 1, 1, 1, 1, 1, 1, 1, 1, 1, 1, 1, 1, 1, 1, 1, 1, 1, 1, 1, 1, 1, 1, 1, 1, 1, 1, 1, 1, 1, 1, 1, 1, 1, 1, 1, 1, 1, 1, 1, 1, 1, 1, 1, 1, 1, 1, 1, 1, 1, 1, 1, 1, 1, 1, 1, 1, 1, 1, 1, 1, 1, 1, 1, 1, 1, 1, 1, 1, 1, 1, 1, 1, 1, 1, 1, 1, 1, 1, 1, 1, 1, 1, 1, 1, 1, 1, 1, 1, 1, 1, 1, 1, 1, 1, 1, 1, 1, 1, 1, 1, 1, 1, 1, 1, 1, 1, 1, 1, 1, 1, 1, 1, 1, 1, 1, 1, 1, 1, 1, 1, 1, 1, 1, 1, 1, 1, 1, 1, 1, 1, 1, 1, 1, 1, 1, 1, 1, 1, 1, 1, 1, 1, 1, 1, 1, 1, 1, 1, 1, 1, 1, 1, 1, 1, 1, 1, 1, 1, 1, 1, 1, 1, 1, 1, 1, 1, 1, 1, 1, 1, 1, 1, 1, 1, 1, 1, 1, 1, 1, 1, 1, 1, 1, 1, 1, 1, 1, 1, 1, 1, 1, 1, 1, 1, 1, 1, 1, 1, 1, 1, 1, 1, 1, 1, 1, 1, 1, 1, 1, 1, 1, 1, 1, 1, 1, 1, 1, 1, 1, 1, 1, 1, 1, 1, 1, 1, 1, 1, 1, 1, 1, 1, 1, 1, 1, 1, 1, 1, 1, 1, 1, 1, 1, 1, 1, 1, 1, 1, 1, 1, 1, 1, 1, 1, 1, 1, 1, 1, 1, 1, 1, 1, 1, 1, 1, 1, 1, 1, 1, 1, 1, 1, 1, 1, 1, 1, 1, 1, 1, 1, 1, 1, 1, 1, 1, 1, 1, 1, 1, 1, 1, 1, 1, 1, 1, 0, 0, 0, 0, 0, 0, 0, 0, 0, 0, 0, 0, 0, 0, 0, 0, 0, 0, 0, 0, 0, 0, 0, 0, 0, 0, 0, 0, 0, 0, 0, 0, 0, 0, 0, 0, 0, 0, 0, 0, 0, 0, 0, 0, 0, 0, 0, 0, 0, 0, 0, 0, 0, 0, 0, 0, 0, 0, 0, 0, 0, 0, 0, 0, 0, 0, 0, 0, 0, 0, 0, 0, 0, 0, 0, 0, 0, 0, 0, 0, 0, 0, 0, 0, 0, 0, 0, 0, 0, 0, 0, 0, 0, 0, 0, 0, 0, 0, 0, 0, 0, 0, 0, 0, 0, 0, 0, 0, 0, 0, 0, 0, 0, 0, 0, 0, 0, 0, 0, 0, 0, 0, 0, 0, 0, 0, 0, 0, 0, 0, 0, 0, 0, 0, 0, 0, 0, 0, 0, 0, 0, 0, 0, 0, 0, 0, 0, 0, 0, 0, 0, 0, 0, 0, 0, 0, 0, 0, 0, 0, 0, 0, 0, 0, 0, 0, 0, 0, 0, 0, 0, 0, 0, 0, 0, 0, 0, 0])
me_torus_013.polygons.foreach_set('material_index', [0, 0, 0, 0, 0, 0, 0, 0, 0, 0, 0, 0, 0, 0, 0, 0, 0, 0, 0, 0, 0, 0, 0, 0, 0, 0, 1, 1, 1, 1, 1, 1, 1, 1, 1, 1, 1, 1, 1, 0, 0, 0, 0, 0, 0, 0, 0, 0, 0, 0, 0, 0, 0, 0, 0, 0, 0, 0, 0, 0, 0, 0, 0, 0, 0, 1, 1, 1, 0, 0, 0, 0, 0, 0, 0, 0, 0, 0, 0, 0, 0, 0, 0, 0, 0, 0, 0, 0, 0, 0, 0, 0, 0, 0, 1, 1, 1, 1, 1, 1, 1, 1, 1, 1, 1, 1, 1, 0, 0, 0, 0, 0, 0, 0, 0, 0, 0, 0, 0, 0, 0, 0, 0, 0, 0, 0, 0, 0, 0, 0, 0, 0, 0, 1, 1, 1, 0, 0, 0, 0, 0, 0, 0, 0, 0, 0, 0, 0, 0, 0, 0, 0, 0, 0, 0, 0, 0, 0, 0, 0, 0, 0, 1, 1, 1, 1, 1, 1, 1, 1, 1, 1, 1, 1, 1, 0, 0, 0, 0, 0, 0, 0, 0, 0, 0, 0, 0, 0, 0, 0, 0, 0, 0, 0, 0, 0, 0, 0, 0, 0, 0, 1, 1, 1, 0, 0, 0, 0, 0, 0, 0, 0, 0, 0, 0, 0, 0, 0, 0, 0, 0, 0, 0, 0, 0, 0, 0, 0, 0, 0, 1, 1, 1, 1, 1, 1, 1, 1, 1, 1, 1, 1, 1, 0, 0, 0, 0, 0, 0, 0, 0, 0, 0, 0, 0, 0, 0, 0, 0, 0, 0, 0, 0, 0, 0, 0, 0, 0, 0, 1, 1, 1, 0, 0, 0, 0, 0, 0, 0, 0, 0, 0, 0, 0, 0, 0, 0, 0, 0, 0, 0, 0, 0, 0, 0, 0, 0, 0, 1, 1, 1, 1, 1, 1, 1, 1, 1, 1, 1, 1, 1, 0, 0, 0, 0, 0, 0, 0, 0, 0, 0, 0, 0, 0, 0, 0, 0, 0, 0, 0, 0, 0, 0, 0, 0, 0, 0, 1, 1, 1, 0, 0, 0, 0, 0, 0, 0, 0, 0, 0, 0, 0, 0, 0, 0, 0, 0, 0, 0, 0, 0, 0, 0, 0, 0, 0, 1, 1, 1, 1, 1, 1, 1, 1, 1, 1, 1, 1, 1, 0, 0, 0, 0, 0, 0, 0, 0, 0, 0, 0, 0, 0, 0, 0, 0, 0, 0, 0, 0, 0, 0, 0, 0, 0, 0, 1, 1, 1, 0, 0, 0, 0, 0, 0, 0, 0, 0, 0, 0, 0, 0, 0, 0, 0, 0, 0, 0, 0, 0, 0, 0, 0, 0, 0, 1, 1, 1, 1, 1, 1, 1, 1, 1, 1, 1, 1, 1, 0, 0, 0, 0, 0, 0, 0, 0, 0, 0, 0, 0, 0, 0, 0, 0, 0, 0, 0, 0, 0, 0, 0, 0, 0, 0, 1, 1, 1, 2, 2, 2, 2, 2, 2, 2, 2, 2, 2, 2, 2, 2, 2, 2, 2, 2, 2, 2, 2, 2, 2, 2, 2, 2, 2, 2, 2, 2, 2, 2, 2, 2, 2, 2, 2, 2, 2, 2, 2, 2, 2, 2, 2, 2, 2, 2, 2, 2, 2, 2, 2, 2, 2, 2, 2, 2, 2, 2, 2, 2, 2, 2, 2, 2, 2, 2, 2, 2, 2, 2, 2, 2, 2, 2, 2, 2, 2, 2, 2, 2, 2, 2, 2, 2, 2, 2, 2, 2, 2, 2, 2, 2, 2, 2, 2, 2, 2, 2, 2, 2, 2, 2, 2, 2, 2, 2, 2, 2, 2, 2, 2, 2, 2, 2, 2, 2, 2, 2, 2, 2, 2, 2, 2, 2, 2, 2, 2, 2, 2, 2, 2, 2, 2, 2, 2, 2, 2, 2, 2, 2, 2, 2, 2, 2, 2, 2, 2, 2, 2, 2, 2, 2, 2, 2, 2, 2, 2, 2, 2, 2, 2, 2, 2, 2, 2, 2, 2, 2, 2, 2, 2, 2, 2, 2, 2, 2, 2])
me_torus_013.materials.append(mat_material_014)
me_torus_013.materials.append(mat_red)
me_torus_013.materials.append(mat_material_001)
me_torus_013.materials.append(mat_material_002)
me_torus_013.use_remesh_preserve_volume = False
me_torus_013.use_remesh_preserve_attributes = False
me_torus_013.use_mirror_vertex_groups = False
me_torus_013.update()

# ---- objects
ob_circle_023 = bpy.data.objects.new('Circle.023', me_circle_024)
ob_torus_000 = bpy.data.objects.new('Torus.000', me_torus_013)

# ---- transforms, parenting, visibility, modifiers, constraints
ob_circle_023.location = (6.055e-07, -1.643e-07, 0.03362)
ob_circle_023.scale = (0.008929, 0.008929, 0.008929)
ob_circle_023.lineart.crease_threshold = 0.0
_m = ob_circle_023.modifiers.new('Subsurf', 'SUBSURF')
_m.uv_smooth = 'PRESERVE_CORNERS'
_m.quality = 2
_m.show_only_control_edges = False
_m = ob_circle_023.modifiers.new('EdgeSplit', 'EDGE_SPLIT')
_m.use_edge_angle = False
ob_torus_000.location = (6.095e-07, -1.609e-07, 0.2043)
ob_torus_000.rotation_euler = (-0.007815, 1.745, 0.007815)
ob_torus_000.scale = (0.008989, 0.008989, 0.008989)
ob_torus_000.lineart.crease_threshold = 0.0
_m = ob_torus_000.modifiers.new('Solidify', 'SOLIDIFY')
_m.thickness = 0.134
_m.offset = 0.0
_m.nonmanifold_thickness_mode = 'FIXED'
_m.nonmanifold_merge_threshold = 0.0003
_m = ob_torus_000.modifiers.new('Subsurf', 'SUBSURF')
_m.uv_smooth = 'PRESERVE_CORNERS'
_m.quality = 2
_m.levels = 2
_m.show_only_control_edges = False

# ---- collection membership
col_collection_1.objects.link(ob_circle_023)
col_collection_1.objects.link(ob_torus_000)

# ---- scene / render settings (as saved in the file)
scene.frame_start = 1; scene.frame_end = 4551; scene.frame_set(1)
scene.render.engine = 'BLENDER_EEVEE_NEXT'
scene.render.resolution_percentage = 50
scene.render.dither_intensity = 0.0
scene.cycles.use_denoising = False
scene.cycles.samples = 128
scene.cycles.sampling_pattern = 'TABULATED_SOBOL'
scene.cycles.use_adaptive_sampling = False
scene.cycles.use_light_tree = False
scene.cycles.blur_glossy = 0.0
scene.cycles.sample_clamp_indirect = 0.0
scene.view_settings.view_transform = 'Standard'
bpy.context.view_layer.update()

# ---- added for rendering (the .blend has no active camera and no usable light): camera, sun
cam_auto = bpy.data.cameras.new('AutoCamera')
cam_auto.lens = 50.0
cam_auto.sensor_width = 36.0
cam_auto.clip_end = 1000.0
ob_auto_camera = bpy.data.objects.new('AutoCamera', cam_auto)
scene.collection.objects.link(ob_auto_camera)
ob_auto_camera.location = (0.441807, -0.536727, 0.543126)
ob_auto_camera.rotation_euler = (1.09748, -7.21219e-08, 0.694738)
scene.camera = ob_auto_camera
light_auto_sun = bpy.data.lights.new('AutoSun', 'SUN')
light_auto_sun.energy = 3.0
light_auto_sun.angle = 0.0523599
ob_auto_sun = bpy.data.objects.new('AutoSun', light_auto_sun)
scene.collection.objects.link(ob_auto_sun)
ob_auto_sun.rotation_euler = (0.872665, 0.174533, 0.523599)
bpy.context.view_layer.update()
